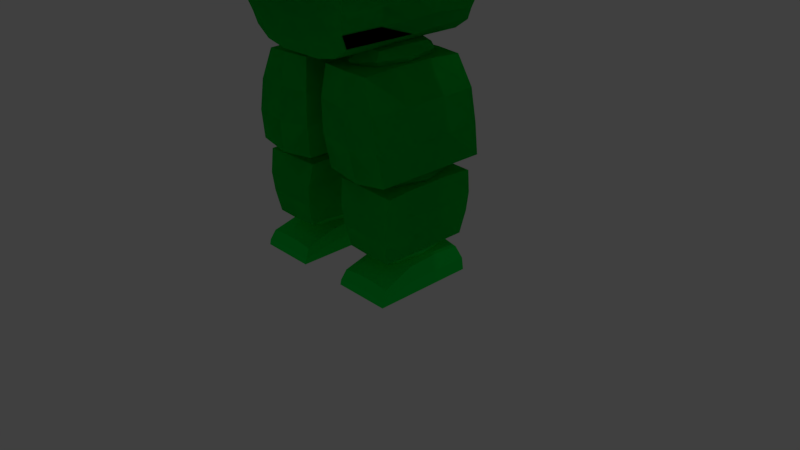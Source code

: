# Source: alien_copy.blend  (saved by Blender 2.79.0; exported with 4.5.12 LTS)
import bpy
from mathutils import Matrix  # noqa: F401  (used for matrix-valued properties, if any)

bpy.ops.wm.read_factory_settings(use_empty=True)
scene = bpy.context.scene
scene.name = 'Scene'

# ---- collections
col_collection_1 = bpy.data.collections.new('Collection 1'); scene.collection.children.link(col_collection_1)

# ---- materials (node trees are filled in below, after node groups)
mat_material = bpy.data.materials.new('Material')
mat_material.alpha_threshold = 0.0
mat_material.use_transparent_shadow = False
mat_material.diffuse_color = (1.0, 1.0, 1.0, 1.0)
mat_material.roughness = 0.5
mat_material.line_color = (0.0, 0.0, 0.0, 1.0)
mat_material_001 = bpy.data.materials.new('Material.001')
mat_material_001.alpha_threshold = 0.0
mat_material_001.use_transparent_shadow = False
mat_material_001.diffuse_color = (0.0, 0.0, 0.0, 1.0)
mat_material_001.roughness = 0.5
mat_material_001.line_color = (0.0, 0.0, 0.0, 1.0)
mat_material_002 = bpy.data.materials.new('Material.002')
mat_material_002.alpha_threshold = 0.0
mat_material_002.use_transparent_shadow = False
mat_material_002.diffuse_color = (1.0, 1.0, 1.0, 1.0)
mat_material_002.roughness = 0.5
mat_material_005 = bpy.data.materials.new('Material.005')
mat_material_005.alpha_threshold = 0.0
mat_material_005.use_transparent_shadow = False
mat_material_005.diffuse_color = (1.0, 1.0, 1.0, 1.0)
mat_material_005.roughness = 0.5
mat_material_005.line_color = (0.0, 0.0, 0.0, 1.0)
mat_material_004 = bpy.data.materials.new('Material.004')
mat_material_004.alpha_threshold = 0.0
mat_material_004.use_transparent_shadow = False
mat_material_004.diffuse_color = (0.0, 0.0, 0.0, 1.0)
mat_material_004.roughness = 0.5
mat_material_004.line_color = (0.0, 0.0, 0.0, 1.0)
mat_material_003 = bpy.data.materials.new('Material.003')
mat_material_003.alpha_threshold = 0.0
mat_material_003.use_transparent_shadow = False
mat_material_003.diffuse_color = (1.0, 0.0, 0.0, 1.0)
mat_material_003.specular_color = (1.0, 0.007278, 0.0)
mat_material_003.roughness = 0.5
mat_alien = bpy.data.materials.new('Alien')
mat_alien.alpha_threshold = 0.0
mat_alien.use_transparent_shadow = False
mat_alien.diffuse_color = (0.0, 0.8308, 0.07086, 1.0)
mat_alien.specular_color = (0.0, 1.0, 0.05712)
mat_alien.roughness = 0.5

# ---- material node trees

# ---- world
world_world = bpy.data.worlds.new('World'); scene.world = world_world
world_world.color = (0.05088, 0.05088, 0.05088)
world_world.use_sun_shadow = False
world_world.sun_shadow_jitter_overblur = 0.0
world_world.cycles.sampling_method = 'MANUAL'

# ---- cameras
cam_camera = bpy.data.cameras.new('Camera')
cam_camera.clip_end = 100.0
cam_camera.lens = 35.0
cam_camera.sensor_width = 32.0
cam_camera.sensor_height = 18.0
cam_camera.ortho_scale = 7.314
cam_camera.dof.focus_distance = 0.0
cam_camera.dof.aperture_fstop = 128.0

# ---- lights
light_lamp = bpy.data.lights.new('Lamp', 'POINT')
light_lamp.transmission_factor = 0.0
light_lamp.cutoff_distance = 30.0
light_lamp.energy = 100.0
light_lamp.shadow_buffer_clip_start = 1.001
light_lamp.shadow_soft_size = 0.1
light_lamp.shadow_maximum_resolution = 0.006
light_lamp.use_absolute_resolution = True

# ---- meshes
me_cube = bpy.data.meshes.new('Cube')
me_cube.from_pydata([(0.9739, -1.339, -2.166), (0.974, -0.71, -2.478), (1.983, -1.035, -0.4157), (0.0, -1.889, -2.368), (1.101, -0.6856, -2.52), (0.0, -1.983, 0.6977), (0.7317, -1.618, -2.267), (0.2962, -1.818, -2.331), (1.114, 1.222, -2.495), (1.625, -1.488, 0.1364), (0.9734, -1.674, 0.5505), (0.0, -1.89, -2.68), (0.9873, 0.5685, -2.453), (1.39, -1.192, -1.43), (1.706, -1.203, -0.6952), (0.7317, 1.122, -2.579), (0.3482, 0.3564, -2.643), (0.2963, -1.819, -2.643), (0.7317, -1.618, -2.579), (0.0, 0.328, -2.68), (0.0, -2.214, 1.034), (1.595, 1.816, 1.108), (1.664, -1.691, 0.5165), (1.023, -2.15, 0.8705), (0.9824, -1.582, -2.212), (0.9825, -1.582, -2.524), (0.8105, -1.815, -2.267), (0.7317, -1.618, -2.267), (0.9739, -1.339, -2.166), (0.0, -1.889, -2.368), (0.2962, -1.818, -2.331), (1.164, -1.568, -2.189), (0.0, -2.087, -2.68), (0.3751, -2.016, -2.643), (0.8106, -1.815, -2.579), (0.2963, -1.819, -2.643), (2.35, 0.5772, -0.06559), (1.085, -1.371, -2.189), (0.0, -1.89, -2.68), (2.106, -1.14, -0.803), (1.777, -1.082, -1.492), (2.029, 1.512, -0.8863), (2.002, -1.105, -0.1795), (2.202, 1.214, -0.7156), (1.311, -1.256, -2.258), (1.469, 1.672, -2.098), (0.0, -0.4261, 1.56), (0.0, -1.765, 1.42), (0.0, -1.765, 1.42), (1.825, -0.3184, 0.9598), (1.762, -1.4, 0.9748), (1.012, -1.643, 1.362), (1.012, -1.643, 1.362), (1.024, -2.267, 0.6933), (1.686, -1.281, 0.2666), (0.2963, -0.3686, -2.643), (0.2963, -1.094, -2.643), (0.7317, 0.4366, -2.579), (0.0, -2.348, 0.8464), (0.0, 0.7236, 1.399), (2.251, -0.8906, -0.1659), (2.309, -0.1532, -0.05083), (1.085, -1.371, -2.189), (2.106, -1.033, -0.4344), (1.605, -1.193, -1.431), (1.871, -1.197, -0.7069), (0.9904, 1.641, -2.299), (0.7317, -0.2483, -2.579), (0.4634, 1.62, -2.386), (0.3482, 1.081, -2.643), (0.0, 1.067, -2.68), (0.0, -0.4113, -2.68), (0.7317, -1.618, -2.579), (0.974, -1.339, -2.478), (1.085, -1.372, -2.502), (0.9873, 1.198, -2.453), (0.7317, -0.9332, -2.579), (0.974, -1.339, -2.478), (0.0, -1.15, -2.68), (0.974, -0.08086, -2.478), (1.298, 1.24, -2.273), (1.298, 0.611, -2.273), (1.298, -0.01808, -2.273), (1.298, -0.6472, -2.273), (2.295, -0.09944, -0.5857), (2.225, -0.9818, -0.5346), (1.921, 0.5182, -1.549), (1.899, -0.2141, -1.541), (1.831, -0.9152, -1.527), (2.131, -0.8954, -0.8092), (1.101, -0.05646, -2.52), (1.101, 0.5726, -2.52), (1.085, -1.372, -2.502), (1.177, -1.548, -2.476), (0.375, -2.015, -2.331), (0.0, -2.086, -2.368), (1.304, -1.268, -2.391), (1.304, -0.639, -2.391), (1.304, -0.009887, -2.391), (1.304, -1.268, -2.391), (1.304, 0.6192, -2.391), (1.304, 1.248, -2.391), (2.001, 1.804, 0.6207), (1.595, 1.816, 1.108), (2.032, 1.636, -0.351), (2.305, 1.183, -0.2167), (2.279, 0.5841, -0.6783), (2.216, -0.1387, -0.834), (1.298, 1.869, -2.273), (1.012, 0.6421, 1.281), (1.012, -0.3882, 1.449), (2.106, 1.869, -0.803), (2.268, 1.863, -0.585), (2.106, 1.869, -0.803), (1.777, 1.605, -1.628), (1.298, 1.869, -2.273), (2.268, 1.863, -0.585), (1.771, 2.102, -1.55), (1.835, 1.252, -1.631), (2.141, 1.265, -0.9388), (2.188, 0.5736, -0.9361), (2.052, 1.509, -0.921), (2.182, -0.9608, -0.2755), (1.39, -1.589, -1.43), (0.0, 1.707, 0.9908), (1.012, 1.539, 0.9135), (1.825, 0.5581, 0.8327), (1.825, 1.267, 0.5584), (0.0, 2.202, 0.5827), (1.012, 2.02, 0.5455), (1.725, 1.802, 0.1922), (0.0, 1.847, 0.1348), (0.0, 1.847, 0.1348), (0.0, 1.847, 0.1348), (0.0, 1.621, -2.441), (0.0, 2.202, 0.5827), (1.003, 1.637, -1.794), (1.567, 1.59, -0.2244), (0.0, 1.592, -1.965), (0.0, 1.837, 0.09459), (1.244, 1.657, -1.435), (1.443, 1.595, -0.9085), (1.805, 1.573, -0.7509), (0.0, 1.795, -1.321), (0.0, 1.923, -1.089), (0.0, 1.952, -0.4706), (0.2529, 1.67, -1.893), (0.8799, 1.673, 0.0001322), (0.438, 1.778, -1.328), (0.5669, 1.81, -0.7304), (0.8855, 1.78, -0.5712), (0.0, 1.895, -0.1286), (0.9739, -1.339, -2.166), (1.983, -1.153, -0.4157), (0.0, -2.082, -2.368), (0.0, -1.923, 0.6977), (0.7317, -1.618, -2.267), (0.2962, -1.818, -2.331), (1.625, -1.428, 0.1364), (0.9734, -1.971, 0.5505), (1.39, -1.589, -1.43), (1.706, -1.203, -0.6952), (0.0, -2.265, -0.02044), (0.0, -2.09, -1.194), (1.282, -1.54, -0.3609), (0.9904, -1.474, -1.314), (0.5105, -1.892, -0.1063), (0.2678, -1.734, -1.219), (0.9154, -1.044, -5.054), (0.9122, -1.198, -2.727), (0.9069, 1.027, -5.0), (0.9669, 1.112, -2.761), (-0.0243, 1.224, -5.09), (-0.0243, 1.224, -2.668), (-0.0243, -1.198, -5.09), (-0.0243, -1.198, -2.668), (1.327, 1.107, -3.008), (1.182, 1.123, -3.566), (1.065, 1.115, -4.147), (1.012, 1.083, -4.676), (1.302, -1.179, -3.058), (1.171, -1.262, -3.541), (1.052, -1.262, -4.122), (0.995, -1.195, -4.681), (-0.0243, -1.638, -3.144), (-0.0243, -1.62, -3.655), (-0.0243, -1.586, -4.279), (-0.0243, -1.503, -4.789), (-0.0243, 1.224, -3.152), (-0.0243, 1.224, -3.637), (-0.0243, 1.224, -4.121), (-0.0243, 1.224, -4.606), (0.5051, 1.165, -2.709), (0.475, -1.198, -5.09), (0.534, 1.18, -5.058), (0.475, -1.198, -2.668), (0.5087, -1.396, -4.713), (0.5087, -1.447, -4.245), (0.5087, -1.513, -3.594), (0.5087, -1.513, -3.109), (0.6486, 1.191, -4.613), (0.6557, 1.199, -4.06), (0.6557, 1.199, -3.575), (0.6557, 1.199, -3.091), (1.011, -0.3153, -5.034), (1.008, 0.3494, -5.021), (0.9122, 0.417, -2.727), (0.9122, -0.3904, -2.727), (-0.0243, 0.417, -2.668), (-0.0243, -0.3904, -2.668), (-0.0243, 0.417, -5.09), (-0.0243, -0.3904, -5.09), (1.105, 0.3754, -4.686), (1.099, -0.3775, -4.68), (1.159, 0.3907, -4.147), (1.155, -0.4036, -4.13), (1.277, 0.396, -3.566), (1.273, -0.4009, -3.549), (1.418, 0.4132, -3.033), (1.409, -0.3506, -3.041), (0.475, 0.417, -2.668), (0.475, -0.3904, -2.668), (0.475, 0.417, -5.09), (0.475, -0.3904, -5.09), (1.47, -0.5637, -3.66), (1.47, -0.5425, -3.276), (1.47, 0.2489, -3.676), (1.47, 0.2277, -3.284), (2.639, -0.5804, -3.658), (2.639, -0.5591, -3.276), (2.639, 0.2637, -3.673), (2.639, 0.2424, -3.283), (2.249, 0.3059, -3.768), (1.86, 0.3059, -3.768), (1.86, 0.2846, -3.188), (2.249, 0.2846, -3.188), (1.86, -0.6387, -3.753), (2.249, -0.6387, -3.753), (2.249, -0.6174, -3.18), (1.86, -0.6174, -3.18), (1.47, -0.6487, -3.474), (1.47, 0.3657, -3.474), (2.639, 0.3805, -3.474), (2.639, -0.6653, -3.474), (2.249, -0.7236, -3.474), (1.86, -0.7236, -3.474), (1.86, 0.4227, -3.474), (2.249, 0.4227, -3.474), (1.47, -0.02312, -3.778), (1.47, -0.2778, -3.778), (1.47, -0.2778, -3.174), (1.47, -0.02312, -3.174), (2.639, -0.2778, -3.775), (2.639, -0.02312, -3.775), (2.639, -0.02312, -3.174), (2.639, -0.2778, -3.174), (2.249, -0.02312, -3.078), (2.249, -0.2778, -3.078), (1.86, -0.02312, -3.078), (1.86, -0.2778, -3.078), (1.86, -0.02312, -3.87), (1.86, -0.2778, -3.87), (2.249, -0.02312, -3.87), (2.249, -0.2778, -3.87), (2.639, -0.02312, -3.474), (2.639, -0.2778, -3.474), (1.47, -0.2778, -3.474), (1.47, -0.02312, -3.474), (1.47, -0.5637, -3.66), (1.47, -0.5425, -3.276), (1.47, 0.2489, -3.676), (1.47, 0.2277, -3.284), (2.639, -0.5804, -3.658), (2.639, -0.5591, -3.276), (2.639, 0.2637, -3.673), (2.639, 0.2424, -3.283), (2.249, 0.3059, -3.768), (1.86, 0.3059, -3.768), (1.86, 0.2846, -3.188), (2.249, 0.2846, -3.188), (1.86, -0.6387, -3.753), (2.249, -0.6387, -3.753), (2.249, -0.6174, -3.18), (1.86, -0.6174, -3.18), (1.47, -0.6487, -3.474), (1.47, 0.3657, -3.474), (2.639, 0.3805, -3.474), (2.639, -0.6653, -3.474), (2.249, -0.7236, -3.474), (1.86, -0.7236, -3.474), (1.86, 0.4227, -3.474), (2.249, 0.4227, -3.474), (1.47, -0.02312, -3.778), (1.47, -0.2778, -3.778), (1.47, -0.2778, -3.174), (1.47, -0.02312, -3.174), (2.639, -0.2778, -3.775), (2.639, -0.02312, -3.775), (2.639, -0.02312, -3.174), (2.639, -0.2778, -3.174), (2.249, -0.02312, -3.078), (2.249, -0.2778, -3.078), (1.86, -0.02312, -3.078), (1.86, -0.2778, -3.078), (1.86, -0.02312, -3.87), (1.86, -0.2778, -3.87), (2.249, -0.02312, -3.87), (2.249, -0.2778, -3.87), (2.639, -0.02312, -3.474), (2.639, -0.2778, -3.474), (1.47, -0.2778, -3.474), (1.47, -0.02312, -3.474), (1.47, -0.5637, -3.66), (1.47, -0.5425, -3.276), (1.47, 0.2489, -3.676), (1.47, 0.2277, -3.284), (2.639, -0.5804, -3.658), (2.639, -0.5591, -3.276), (2.639, 0.2637, -3.673), (2.639, 0.2424, -3.283), (2.249, 0.3059, -3.768), (1.86, 0.3059, -3.768), (1.86, 0.2846, -3.188), (2.249, 0.2846, -3.188), (1.86, -0.6387, -3.753), (2.249, -0.6387, -3.753), (2.249, -0.6174, -3.18), (1.86, -0.6174, -3.18), (1.47, -0.6487, -3.474), (1.47, 0.3657, -3.474), (2.639, 0.3805, -3.474), (2.639, -0.6653, -3.474), (2.249, -0.7236, -3.474), (1.86, -0.7236, -3.474), (1.86, 0.4227, -3.474), (2.249, 0.4227, -3.474), (1.47, -0.02312, -3.778), (1.47, -0.2778, -3.778), (1.47, -0.2778, -3.174), (1.47, -0.02312, -3.174), (2.639, -0.2778, -3.775), (2.639, -0.02312, -3.775), (2.639, -0.02312, -3.174), (2.639, -0.2778, -3.174), (2.249, -0.02312, -3.078), (2.249, -0.2778, -3.078), (1.86, -0.02312, -3.078), (1.86, -0.2778, -3.078), (1.86, -0.02312, -3.87), (1.86, -0.2778, -3.87), (2.249, -0.02312, -3.87), (2.249, -0.2778, -3.87), (2.639, -0.02312, -3.474), (2.639, -0.2778, -3.474), (1.47, -0.2778, -3.474), (1.47, -0.02312, -3.474), (2.932, -0.5211, -3.641), (2.932, -0.5021, -3.297), (2.932, 0.207, -3.655), (2.932, 0.188, -3.304), (3.827, -0.536, -3.638), (3.827, -0.517, -3.296), (3.827, 0.2202, -3.653), (3.827, 0.2012, -3.303), (3.478, 0.2581, -3.738), (3.281, 0.2581, -3.738), (3.281, 0.239, -3.218), (3.478, 0.239, -3.218), (3.281, -0.5882, -3.724), (3.478, -0.5882, -3.724), (3.478, -0.5692, -3.21), (3.281, -0.5692, -3.21), (2.932, -0.5972, -3.474), (2.932, 0.3117, -3.474), (3.827, 0.3249, -3.474), (3.827, -0.6121, -3.474), (3.478, -0.6643, -3.474), (3.281, -0.6643, -3.474), (3.281, 0.3627, -3.474), (3.478, 0.3627, -3.474), (2.932, -0.03672, -3.746), (2.932, -0.2649, -3.746), (2.932, -0.2649, -3.205), (2.932, -0.03672, -3.205), (3.827, -0.2649, -3.744), (3.827, -0.03672, -3.744), (3.827, -0.03672, -3.205), (3.827, -0.2649, -3.205), (3.478, -0.03672, -3.119), (3.478, -0.2649, -3.119), (3.281, -0.03672, -3.119), (3.281, -0.2649, -3.119), (3.281, -0.03672, -3.829), (3.281, -0.2649, -3.829), (3.478, -0.03672, -3.829), (3.478, -0.2649, -3.829), (3.827, -0.03672, -3.474), (3.827, -0.2649, -3.474), (2.932, -0.2649, -3.474), (2.932, -0.03672, -3.474), (4.323, 0.05252, -3.253), (4.323, 0.05252, -3.666), (4.323, -0.361, -3.253), (4.323, -0.361, -3.666), (3.91, 0.05252, -3.253), (3.91, 0.05252, -3.666), (3.91, -0.361, -3.253), (3.91, -0.361, -3.666), (4.37, -0.1542, -3.206), (4.37, 0.09899, -3.46), (4.37, -0.1542, -3.713), (4.37, -0.4075, -3.46), (4.116, -0.4075, -3.206), (4.116, -0.4075, -3.713), (3.863, -0.4075, -3.46), (3.863, -0.1542, -3.206), (3.863, -0.1542, -3.713), (3.863, 0.09899, -3.46), (4.116, 0.09899, -3.206), (4.116, 0.09899, -3.713), (4.116, -0.1542, -3.818), (4.116, -0.1542, -3.101), (4.116, 0.2039, -3.46), (3.758, -0.1542, -3.46), (4.116, -0.5124, -3.46), (4.475, -0.1542, -3.46), (2.946, 0.005944, -3.307), (2.946, 0.005944, -3.627), (2.946, -0.3144, -3.307), (2.946, -0.3144, -3.627), (2.626, 0.005944, -3.307), (2.626, 0.005944, -3.627), (2.626, -0.3144, -3.307), (2.626, -0.3144, -3.627), (2.982, -0.1542, -3.271), (2.982, 0.04195, -3.467), (2.982, -0.1542, -3.663), (2.982, -0.3504, -3.467), (2.786, -0.3504, -3.271), (2.786, -0.3504, -3.663), (2.59, -0.3504, -3.467), (2.59, -0.1542, -3.271), (2.59, -0.1542, -3.663), (2.59, 0.04195, -3.467), (2.786, 0.04195, -3.271), (2.786, 0.04195, -3.663), (2.786, -0.1542, -3.744), (2.786, -0.1542, -3.189), (2.786, 0.1232, -3.467), (2.509, -0.1542, -3.467), (2.786, -0.4317, -3.467), (3.064, -0.1542, -3.467), (1.508, 0.0754, -3.244), (1.508, 0.0754, -3.704), (1.508, -0.3839, -3.244), (1.508, -0.3839, -3.704), (1.049, 0.0754, -3.244), (1.049, 0.0754, -3.704), (1.049, -0.3839, -3.244), (1.049, -0.3839, -3.704), (1.56, -0.1542, -3.193), (1.56, 0.127, -3.474), (1.56, -0.1542, -3.755), (1.56, -0.4355, -3.474), (1.279, -0.4355, -3.193), (1.279, -0.4355, -3.755), (0.9974, -0.4355, -3.474), (0.9974, -0.1542, -3.193), (0.9974, -0.1542, -3.755), (0.9974, 0.127, -3.474), (1.279, 0.127, -3.193), (1.279, 0.127, -3.755), (1.279, -0.1542, -3.872), (1.279, -0.1542, -3.076), (1.279, 0.2435, -3.474), (0.8809, -0.1542, -3.474), (1.279, -0.552, -3.474), (1.676, -0.1542, -3.474), (-0.0243, -0.9266, -5.843), (-0.0243, -1.101, -5.087), (-0.0243, 0.8773, -5.82), (-0.0243, 1.055, -5.087), (0.7708, -0.9266, -5.655), (0.9188, -1.101, -5.087), (0.7708, 0.8773, -5.632), (0.9188, 1.055, -5.087), (-0.0243, -0.9812, -5.687), (-0.0243, -1.048, -5.393), (-0.0243, 0.9934, -5.4), (-0.0243, 0.932, -5.699), (0.8505, 0.9934, -5.263), (0.7708, 0.932, -5.511), (0.8505, -1.048, -5.257), (0.7708, -0.9812, -5.5), (0.5833, 0.8773, -5.763), (0.3105, 0.8773, -5.82), (0.3105, 1.055, -5.087), (0.589, 1.055, -5.087), (0.3105, -0.9266, -5.843), (0.5833, -0.9266, -5.786), (0.589, -1.101, -5.087), (0.3105, -1.101, -5.087), (0.5833, -0.9812, -5.63), (0.3105, -0.9812, -5.687), (0.5833, -1.048, -5.336), (0.3105, -1.048, -5.393), (0.3105, 0.932, -5.699), (0.5833, 0.932, -5.642), (0.3105, 0.9934, -5.4), (0.5833, 0.9934, -5.343), (-0.0243, 0.3441, -5.82), (-0.0243, 0.0169, -5.843), (-0.0243, -0.3934, -5.843), (-0.0243, -0.5448, -5.087), (-0.0243, -0.01155, -5.087), (-0.0243, 0.5217, -5.087), (0.7708, -0.3934, -5.655), (0.7708, 0.0169, -5.655), (0.7708, 0.3441, -5.632), (0.9188, 0.5217, -5.087), (0.9188, -0.01155, -5.087), (0.9188, -0.5448, -5.087), (0.7755, 0.3855, -5.477), (0.7717, 0.003233, -5.5), (0.7708, -0.448, -5.5), (0.8505, 0.4602, -5.263), (0.8505, -0.01041, -5.263), (0.8505, -0.4822, -5.257), (-0.0243, -0.448, -5.687), (-0.0243, -0.03772, -5.687), (-0.0243, 0.3988, -5.699), (-0.0243, -0.4822, -5.393), (-0.0243, -0.01041, -5.4), (-0.0243, 0.4602, -5.4), (0.589, 0.5217, -5.087), (0.589, -0.01155, -5.087), (0.589, -0.5448, -5.087), (0.3105, 0.5217, -5.087), (0.3105, -0.01155, -5.087), (0.3105, -0.5448, -5.087), (0.3105, 0.3441, -5.82), (0.3105, 0.0169, -5.843), (0.3105, -0.3934, -5.843), (0.5833, 0.3441, -5.763), (0.5833, 0.0169, -5.786), (0.5833, -0.3934, -5.786), (0.1928, -0.7171, -7.176), (0.1708, -0.7274, -5.953), (0.1928, 0.7714, -7.176), (0.1577, 0.6882, -5.961), (1.09, -0.7234, -7.162), (0.8274, -0.7337, -5.975), (1.09, 0.7714, -7.162), (0.8144, 0.6882, -5.983), (0.6727, 0.7714, -7.22), (0.5036, 0.6882, -5.961), (0.6727, -0.7569, -7.22), (0.5166, -0.7672, -5.953), (0.1487, -0.7805, -6.757), (0.1316, -0.7784, -6.342), (0.1316, 0.773, -6.342), (0.1487, 0.7709, -6.757), (0.9622, 0.7714, -6.364), (1.044, 0.7714, -6.77), (0.9622, -0.7862, -6.364), (1.044, -0.7862, -6.77), (0.56, -0.8197, -6.364), (0.6163, -0.8197, -6.792), (0.5338, 0.773, -6.342), (0.6163, 0.7714, -6.792), (0.1928, 0.241, -7.176), (0.1928, -0.2893, -7.176), (0.1577, -0.2893, -5.935), (0.1577, 0.241, -5.935), (1.09, -0.2893, -7.162), (1.09, 0.241, -7.162), (0.8144, 0.241, -5.957), (0.8144, -0.2893, -5.957), (0.5036, 0.241, -5.935), (0.5036, -0.2893, -5.935), (0.6727, 0.241, -7.22), (0.6727, -0.2893, -7.22), (1.121, 0.242, -6.751), (1.121, -0.2884, -6.751), (1.039, 0.242, -6.345), (1.039, -0.2884, -6.345), (0.1487, -0.2899, -6.757), (0.1487, 0.2405, -6.757), (0.1316, -0.2877, -6.342), (0.1316, 0.2427, -6.342), (0.2909, -0.4016, -5.977), (0.2909, -0.4016, -5.788), (0.2909, 0.3181, -5.977), (0.2909, 0.3181, -5.788), (0.6795, -0.4016, -5.977), (0.6795, -0.4016, -5.788), (0.6795, 0.3181, -5.977), (0.6795, 0.3181, -5.788), (0.2473, -0.04174, -5.998), (0.2473, -0.4824, -5.882), (0.2473, -0.04174, -5.766), (0.2473, 0.399, -5.882), (0.4852, 0.399, -5.998), (0.4852, 0.399, -5.766), (0.7232, 0.399, -5.882), (0.7232, -0.04174, -5.998), (0.7232, -0.04174, -5.766), (0.7232, -0.4824, -5.882), (0.4852, -0.4824, -5.998), (0.4852, -0.4824, -5.766), (0.4852, -0.04174, -5.718), (0.4852, -0.04174, -6.046), (0.4852, -0.665, -5.882), (0.8217, -0.04174, -5.882), (0.4852, 0.5815, -5.882), (0.1487, -0.04174, -5.882), (0.1928, -0.7171, -7.176), (0.1708, -0.7274, -5.953), (0.1928, 0.7714, -7.176), (0.1577, 0.6882, -5.961), (1.09, -0.7234, -7.162), (0.8274, -0.7337, -5.975), (1.09, 0.7714, -7.162), (0.8144, 0.6882, -5.983), (0.6727, 0.7714, -7.22), (0.5036, 0.6882, -5.961), (0.6727, -0.7569, -7.22), (0.5166, -0.7672, -5.953), (0.1487, -0.7805, -6.757), (0.1316, -0.7784, -6.342), (0.1316, 0.773, -6.342), (0.1487, 0.7709, -6.757), (0.9622, 0.7714, -6.364), (1.044, 0.7714, -6.77), (0.9622, -0.7862, -6.364), (1.044, -0.7862, -6.77), (0.56, -0.8197, -6.364), (0.6163, -0.8197, -6.792), (0.5338, 0.773, -6.342), (0.6163, 0.7714, -6.792), (0.1928, 0.241, -7.176), (0.1928, -0.2893, -7.176), (0.1577, -0.2893, -5.935), (0.1577, 0.241, -5.935), (1.09, -0.2893, -7.162), (1.09, 0.241, -7.162), (0.8144, 0.241, -5.957), (0.8144, -0.2893, -5.957), (0.5036, 0.241, -5.935), (0.5036, -0.2893, -5.935), (0.6727, 0.241, -7.22), (0.6727, -0.2893, -7.22), (1.121, 0.242, -6.751), (1.121, -0.2884, -6.751), (1.039, 0.242, -6.345), (1.039, -0.2884, -6.345), (0.1487, -0.2899, -6.757), (0.1487, 0.2405, -6.757), (0.1316, -0.2877, -6.342), (0.1316, 0.2427, -6.342), (0.3714, -0.6016, -8.156), (0.2699, -0.6302, -7.304), (0.3714, 0.5937, -8.156), (0.2568, 0.6474, -7.312), (1.01, -0.6016, -8.168), (1.085, -0.6302, -7.325), (1.01, 0.5937, -8.168), (1.072, 0.6474, -7.333), (0.7096, 0.5937, -8.175), (0.6654, 0.6474, -7.319), (0.7096, -0.6016, -8.175), (0.6784, -0.6302, -7.311), (0.3385, -0.665, -7.87), (0.3023, -0.6811, -7.609), (0.3023, 0.6821, -7.609), (0.3385, 0.6716, -7.87), (1.063, 0.6805, -7.628), (1.035, 0.6721, -7.877), (1.063, -0.6828, -7.628), (1.035, -0.6645, -7.877), (0.6873, -0.6828, -7.628), (0.6911, -0.6645, -7.879), (0.6846, 0.682, -7.614), (0.6911, 0.6721, -7.879), (0.3714, 0.241, -8.156), (0.3714, -0.2893, -8.156), (0.2568, -0.2893, -7.287), (0.2568, 0.241, -7.287), (1.01, -0.2893, -8.168), (1.01, 0.241, -8.168), (1.072, 0.241, -7.307), (1.072, -0.2893, -7.307), (0.6654, 0.241, -7.293), (0.6654, -0.2893, -7.293), (0.7096, 0.241, -8.175), (0.7096, -0.2893, -8.175), (1.075, 0.241, -7.877), (1.075, -0.2893, -7.877), (1.103, 0.241, -7.628), (1.103, -0.2893, -7.628), (0.3007, -0.2899, -7.87), (0.3007, 0.2405, -7.87), (0.2644, -0.2877, -7.609), (0.2644, 0.2427, -7.609), (0.4497, -0.3262, -7.354), (0.4497, -0.3262, -7.168), (0.4497, 0.3262, -7.354), (0.4497, 0.3262, -7.168), (0.887, -0.3262, -7.354), (0.887, -0.3262, -7.168), (0.887, 0.3262, -7.354), (0.887, 0.3262, -7.168), (0.4005, -5.96e-08, -7.375), (0.4005, -0.3995, -7.261), (0.4005, -5.96e-08, -7.147), (0.4005, 0.3995, -7.261), (0.6684, 0.3995, -7.375), (0.6684, 0.3995, -7.147), (0.9362, 0.3995, -7.261), (0.9362, -5.96e-08, -7.375), (0.9362, -5.96e-08, -7.147), (0.9362, -0.3995, -7.261), (0.6684, -0.3995, -7.375), (0.6684, -0.3995, -7.147), (0.6684, -2.98e-08, -7.1), (0.6684, -2.98e-08, -7.423), (0.6684, -0.565, -7.261), (1.047, -2.98e-08, -7.261), (0.6684, 0.565, -7.261), (0.2896, -1.49e-08, -7.261), (0.5341, -0.3298, -8.303), (0.5341, -0.3298, -8.117), (0.5341, 0.3226, -8.303), (0.5341, 0.3226, -8.117), (0.8765, -0.3298, -8.303), (0.8765, -0.3298, -8.117), (0.8765, 0.3226, -8.303), (0.8765, 0.3226, -8.117), (0.4956, -0.003635, -8.324), (0.4956, -0.4031, -8.21), (0.4956, -0.003635, -8.096), (0.4956, 0.3959, -8.21), (0.7053, 0.3959, -8.324), (0.7053, 0.3959, -8.096), (0.915, 0.3959, -8.21), (0.915, -0.003635, -8.324), (0.915, -0.003635, -8.096), (0.915, -0.4031, -8.21), (0.7053, -0.4031, -8.324), (0.7053, -0.4031, -8.096), (0.7053, -0.003635, -8.049), (0.7053, -0.003635, -8.372), (0.7053, -0.5686, -8.21), (1.002, -0.003635, -8.21), (0.7053, 0.5614, -8.21), (0.4088, -0.003635, -8.21), (0.9739, -1.339, -2.166), (0.974, -0.71, -2.478), (1.983, -1.153, -0.4157), (0.0, -1.889, -2.368), (1.101, -0.6856, -2.52), (0.0, -2.101, 0.6977), (0.7317, -1.618, -2.267), (0.2962, -1.818, -2.331), (1.114, 1.222, -2.495), (1.625, -1.428, 0.1364), (0.9734, -1.971, 0.5505), (0.0, -1.89, -2.68), (0.9873, 0.5685, -2.453), (1.39, -1.589, -1.43), (1.706, -1.203, -0.6952), (0.7317, 1.122, -2.579), (0.3482, 0.3564, -2.643), (0.2963, -1.819, -2.643), (0.7317, -1.618, -2.579), (0.0, 0.328, -2.68), (0.0, -2.154, 1.034), (1.595, 1.816, 1.108), (1.664, -1.631, 0.5165), (1.023, -2.09, 0.8705), (0.9824, -1.582, -2.212), (0.9825, -1.582, -2.524), (0.8105, -1.815, -2.267), (0.7317, -1.618, -2.267), (0.9739, -1.339, -2.166), (0.0, -1.889, -2.368), (0.2962, -1.818, -2.331), (1.164, -1.568, -2.189), (0.0, -2.087, -2.68), (0.3751, -2.016, -2.643), (0.8106, -1.815, -2.579), (0.2963, -1.819, -2.643), (2.35, 0.5772, -0.06559), (1.085, -1.371, -2.189), (0.0, -1.89, -2.68), (2.106, -1.14, -0.803), (1.777, -1.479, -1.492), (2.029, 1.512, -0.8863), (2.002, -1.105, -0.1795), (2.202, 1.214, -0.7156), (1.311, -1.256, -2.258), (1.469, 1.672, -2.098), (0.0, -0.4261, 1.56), (0.0, -1.765, 1.42), (0.0, -1.765, 1.42), (1.825, -0.3184, 0.9598), (1.762, -1.4, 0.9748), (1.012, -1.643, 1.362), (1.012, -1.643, 1.362), (1.024, -2.207, 0.6933), (1.686, -1.221, 0.2666), (0.2963, -0.3686, -2.643), (0.2963, -1.094, -2.643), (0.7317, 0.4366, -2.579), (0.0, -2.288, 0.8464), (0.0, 0.7236, 1.399), (2.251, -0.8906, -0.1659), (2.309, -0.1532, -0.05083), (1.085, -1.371, -2.189), (2.106, -1.151, -0.4344), (1.605, -1.59, -1.431), (1.871, -1.197, -0.7069), (0.9904, 1.641, -2.299), (0.7317, -0.2483, -2.579), (0.4634, 1.62, -2.386), (0.3482, 1.081, -2.643), (0.0, 1.067, -2.68), (0.0, -0.4113, -2.68), (0.7317, -1.618, -2.579), (0.974, -1.339, -2.478), (1.085, -1.372, -2.502), (0.9873, 1.198, -2.453), (0.7317, -0.9332, -2.579), (0.974, -1.339, -2.478), (0.0, -1.15, -2.68), (0.974, -0.08086, -2.478), (1.298, 1.24, -2.273), (1.298, 0.611, -2.273), (1.298, -0.01808, -2.273), (1.298, -0.6472, -2.273), (2.295, -0.09944, -0.5857), (2.225, -0.9818, -0.5346), (1.921, 0.5182, -1.549), (1.899, -0.2141, -1.541), (1.831, -0.9152, -1.527), (2.131, -0.8954, -0.8092), (1.101, -0.05646, -2.52), (1.101, 0.5726, -2.52), (1.085, -1.372, -2.502), (1.177, -1.548, -2.476), (0.375, -2.015, -2.331), (0.0, -2.086, -2.368), (1.304, -1.268, -2.391), (1.304, -0.639, -2.391), (1.304, -0.009887, -2.391), (1.304, -1.268, -2.391), (1.304, 0.6192, -2.391), (1.304, 1.248, -2.391), (2.001, 1.804, 0.6207), (1.595, 1.816, 1.108), (2.032, 1.636, -0.351), (2.305, 1.183, -0.2167), (2.279, 0.5841, -0.6783), (2.216, -0.1387, -0.834), (1.298, 1.869, -2.273), (1.012, 0.6421, 1.281), (1.012, -0.3882, 1.449), (2.106, 1.869, -0.803), (2.268, 1.863, -0.585), (2.106, 1.869, -0.803), (1.777, 1.605, -1.628), (1.298, 1.869, -2.273), (2.268, 1.863, -0.585), (1.771, 2.102, -1.55), (1.835, 1.252, -1.631), (2.141, 1.265, -0.9388), (2.188, 0.5736, -0.9361), (2.052, 1.509, -0.921), (2.182, -1.079, -0.2755), (1.39, -1.589, -1.43), (0.0, 1.707, 0.9908), (1.012, 1.539, 0.9135), (1.825, 0.5581, 0.8327), (1.825, 1.267, 0.5584), (0.0, 2.202, 0.5827), (1.012, 2.02, 0.5455), (1.725, 1.802, 0.1922), (0.0, 1.847, 0.1348), (0.0, 1.847, 0.1348), (0.0, 1.847, 0.1348), (0.0, 1.621, -2.441), (0.0, 2.202, 0.5827), (1.003, 1.637, -1.794), (1.567, 1.59, -0.2244), (0.0, 1.592, -1.965), (0.0, 1.837, 0.09459), (1.244, 1.657, -1.435), (1.443, 1.595, -0.9085), (1.805, 1.573, -0.7509), (0.0, 1.795, -1.321), (0.0, 1.923, -1.089), (0.0, 1.952, -0.4706), (0.2529, 1.67, -1.893), (0.8799, 1.673, 0.0001322), (0.438, 1.778, -1.328), (0.5669, 1.81, -0.7304), (0.8855, 1.78, -0.5712), (0.0, 1.895, -0.1286), (0.9739, -1.339, -2.166), (1.983, -1.153, -0.4157), (0.0, -2.082, -2.368), (0.0, -2.133, 0.6977), (0.7317, -1.618, -2.267), (0.7741, -1.716, -2.331), (1.625, -1.428, 0.1364), (0.8668, -2.018, 0.6352), (1.39, -1.589, -1.43), (1.706, -1.203, -0.6952), (0.0, -2.265, -0.02044), (0.0, -2.09, -1.194), (1.505, -1.617, -0.1568), (0.9904, -1.817, -1.314), (0.8821, -2.119, 0.04231), (0.7884, -1.941, -1.219), (0.9154, -1.044, -5.054), (0.9122, -1.198, -2.727), (0.9069, 1.027, -5.0), (0.9669, 1.112, -2.761), (-0.0243, 1.224, -5.09), (-0.0243, 1.224, -2.668), (-0.0243, -1.198, -5.09), (-0.0243, -1.198, -2.668), (1.327, 1.107, -3.008), (1.182, 1.123, -3.566), (1.065, 1.115, -4.147), (1.012, 1.083, -4.676), (1.302, -1.179, -3.058), (1.171, -1.262, -3.541), (1.052, -1.262, -4.122), (0.995, -1.195, -4.681), (-0.0243, -1.638, -3.144), (-0.0243, -1.62, -3.655), (-0.0243, -1.586, -4.279), (-0.0243, -1.503, -4.789), (-0.0243, 1.224, -3.152), (-0.0243, 1.224, -3.637), (-0.0243, 1.224, -4.121), (-0.0243, 1.224, -4.606), (0.5051, 1.165, -2.709), (0.475, -1.198, -5.09), (0.534, 1.18, -5.058), (0.475, -1.198, -2.668), (0.5087, -1.396, -4.713), (0.5087, -1.447, -4.245), (0.5087, -1.513, -3.594), (0.5087, -1.513, -3.109), (0.6486, 1.191, -4.613), (0.6557, 1.199, -4.06), (0.6557, 1.199, -3.575), (0.6557, 1.199, -3.091), (1.011, -0.3153, -5.034), (1.008, 0.3494, -5.021), (0.9122, 0.417, -2.727), (0.9122, -0.3904, -2.727), (-0.0243, 0.417, -2.668), (-0.0243, -0.3904, -2.668), (-0.0243, 0.417, -5.09), (-0.0243, -0.3904, -5.09), (1.105, 0.3754, -4.686), (1.099, -0.3775, -4.68), (1.159, 0.3907, -4.147), (1.155, -0.4036, -4.13), (1.277, 0.396, -3.566), (1.273, -0.4009, -3.549), (1.418, 0.4132, -3.033), (1.409, -0.3506, -3.041), (0.475, 0.417, -2.668), (0.475, -0.3904, -2.668), (0.475, 0.417, -5.09), (0.475, -0.3904, -5.09), (1.47, -0.5637, -3.66), (1.47, -0.5425, -3.276), (1.47, 0.2489, -3.676), (1.47, 0.2277, -3.284), (2.639, -0.5804, -3.658), (2.639, -0.5591, -3.276), (2.639, 0.2637, -3.673), (2.639, 0.2424, -3.283), (2.249, 0.3059, -3.768), (1.86, 0.3059, -3.768), (1.86, 0.2846, -3.188), (2.249, 0.2846, -3.188), (1.86, -0.6387, -3.753), (2.249, -0.6387, -3.753), (2.249, -0.6174, -3.18), (1.86, -0.6174, -3.18), (1.47, -0.6487, -3.474), (1.47, 0.3657, -3.474), (2.639, 0.3805, -3.474), (2.639, -0.6653, -3.474), (2.249, -0.7236, -3.474), (1.86, -0.7236, -3.474), (1.86, 0.4227, -3.474), (2.249, 0.4227, -3.474), (1.47, -0.02312, -3.778), (1.47, -0.2778, -3.778), (1.47, -0.2778, -3.174), (1.47, -0.02312, -3.174), (2.639, -0.2778, -3.775), (2.639, -0.02312, -3.775), (2.639, -0.02312, -3.174), (2.639, -0.2778, -3.174), (2.249, -0.02312, -3.078), (2.249, -0.2778, -3.078), (1.86, -0.02312, -3.078), (1.86, -0.2778, -3.078), (1.86, -0.02312, -3.87), (1.86, -0.2778, -3.87), (2.249, -0.02312, -3.87), (2.249, -0.2778, -3.87), (2.639, -0.02312, -3.474), (2.639, -0.2778, -3.474), (1.47, -0.2778, -3.474), (1.47, -0.02312, -3.474), (1.47, -0.5637, -3.66), (1.47, -0.5425, -3.276), (1.47, 0.2489, -3.676), (1.47, 0.2277, -3.284), (2.639, -0.5804, -3.658), (2.639, -0.5591, -3.276), (2.639, 0.2637, -3.673), (2.639, 0.2424, -3.283), (2.249, 0.3059, -3.768), (1.86, 0.3059, -3.768), (1.86, 0.2846, -3.188), (2.249, 0.2846, -3.188), (1.86, -0.6387, -3.753), (2.249, -0.6387, -3.753), (2.249, -0.6174, -3.18), (1.86, -0.6174, -3.18), (1.47, -0.6487, -3.474), (1.47, 0.3657, -3.474), (2.639, 0.3805, -3.474), (2.639, -0.6653, -3.474), (2.249, -0.7236, -3.474), (1.86, -0.7236, -3.474), (1.86, 0.4227, -3.474), (2.249, 0.4227, -3.474), (1.47, -0.02312, -3.778), (1.47, -0.2778, -3.778), (1.47, -0.2778, -3.174), (1.47, -0.02312, -3.174), (2.639, -0.2778, -3.775), (2.639, -0.02312, -3.775), (2.639, -0.02312, -3.174), (2.639, -0.2778, -3.174), (2.249, -0.02312, -3.078), (2.249, -0.2778, -3.078), (1.86, -0.02312, -3.078), (1.86, -0.2778, -3.078), (1.86, -0.02312, -3.87), (1.86, -0.2778, -3.87), (2.249, -0.02312, -3.87), (2.249, -0.2778, -3.87), (2.639, -0.02312, -3.474), (2.639, -0.2778, -3.474), (1.47, -0.2778, -3.474), (1.47, -0.02312, -3.474), (1.47, -0.5637, -3.66), (1.47, -0.5425, -3.276), (1.47, 0.2489, -3.676), (1.47, 0.2277, -3.284), (2.639, -0.5804, -3.658), (2.639, -0.5591, -3.276), (2.639, 0.2637, -3.673), (2.639, 0.2424, -3.283), (2.249, 0.3059, -3.768), (1.86, 0.3059, -3.768), (1.86, 0.2846, -3.188), (2.249, 0.2846, -3.188), (1.86, -0.6387, -3.753), (2.249, -0.6387, -3.753), (2.249, -0.6174, -3.18), (1.86, -0.6174, -3.18), (1.47, -0.6487, -3.474), (1.47, 0.3657, -3.474), (2.639, 0.3805, -3.474), (2.639, -0.6653, -3.474), (2.249, -0.7236, -3.474), (1.86, -0.7236, -3.474), (1.86, 0.4227, -3.474), (2.249, 0.4227, -3.474), (1.47, -0.02312, -3.778), (1.47, -0.2778, -3.778), (1.47, -0.2778, -3.174), (1.47, -0.02312, -3.174), (2.639, -0.2778, -3.775), (2.639, -0.02312, -3.775), (2.639, -0.02312, -3.174), (2.639, -0.2778, -3.174), (2.249, -0.02312, -3.078), (2.249, -0.2778, -3.078), (1.86, -0.02312, -3.078), (1.86, -0.2778, -3.078), (1.86, -0.02312, -3.87), (1.86, -0.2778, -3.87), (2.249, -0.02312, -3.87), (2.249, -0.2778, -3.87), (2.639, -0.02312, -3.474), (2.639, -0.2778, -3.474), (1.47, -0.2778, -3.474), (1.47, -0.02312, -3.474), (2.932, -0.5211, -3.641), (2.932, -0.5021, -3.297), (2.932, 0.207, -3.655), (2.932, 0.188, -3.304), (3.827, -0.536, -3.638), (3.827, -0.517, -3.296), (3.827, 0.2202, -3.653), (3.827, 0.2012, -3.303), (3.478, 0.2581, -3.738), (3.281, 0.2581, -3.738), (3.281, 0.239, -3.218), (3.478, 0.239, -3.218), (3.281, -0.5882, -3.724), (3.478, -0.5882, -3.724), (3.478, -0.5692, -3.21), (3.281, -0.5692, -3.21), (2.932, -0.5972, -3.474), (2.932, 0.3117, -3.474), (3.827, 0.3249, -3.474), (3.827, -0.6121, -3.474), (3.478, -0.6643, -3.474), (3.281, -0.6643, -3.474), (3.281, 0.3627, -3.474), (3.478, 0.3627, -3.474), (2.932, -0.03672, -3.746), (2.932, -0.2649, -3.746), (2.932, -0.2649, -3.205), (2.932, -0.03672, -3.205), (3.827, -0.2649, -3.744), (3.827, -0.03672, -3.744), (3.827, -0.03672, -3.205), (3.827, -0.2649, -3.205), (3.478, -0.03672, -3.119), (3.478, -0.2649, -3.119), (3.281, -0.03672, -3.119), (3.281, -0.2649, -3.119), (3.281, -0.03672, -3.829), (3.281, -0.2649, -3.829), (3.478, -0.03672, -3.829), (3.478, -0.2649, -3.829), (3.827, -0.03672, -3.474), (3.827, -0.2649, -3.474), (2.932, -0.2649, -3.474), (2.932, -0.03672, -3.474), (4.323, 0.05252, -3.253), (4.323, 0.05252, -3.666), (4.323, -0.361, -3.253), (4.323, -0.361, -3.666), (3.91, 0.05252, -3.253), (3.91, 0.05252, -3.666), (3.91, -0.361, -3.253), (3.91, -0.361, -3.666), (4.37, -0.1542, -3.206), (4.37, 0.09899, -3.46), (4.37, -0.1542, -3.713), (4.37, -0.4075, -3.46), (4.116, -0.4075, -3.206), (4.116, -0.4075, -3.713), (3.863, -0.4075, -3.46), (3.863, -0.1542, -3.206), (3.863, -0.1542, -3.713), (3.863, 0.09899, -3.46), (4.116, 0.09899, -3.206), (4.116, 0.09899, -3.713), (4.116, -0.1542, -3.818), (4.116, -0.1542, -3.101), (4.116, 0.2039, -3.46), (3.758, -0.1542, -3.46), (4.116, -0.5124, -3.46), (4.475, -0.1542, -3.46), (2.946, 0.005944, -3.307), (2.946, 0.005944, -3.627), (2.946, -0.3144, -3.307), (2.946, -0.3144, -3.627), (2.626, 0.005944, -3.307), (2.626, 0.005944, -3.627), (2.626, -0.3144, -3.307), (2.626, -0.3144, -3.627), (2.982, -0.1542, -3.271), (2.982, 0.04195, -3.467), (2.982, -0.1542, -3.663), (2.982, -0.3504, -3.467), (2.786, -0.3504, -3.271), (2.786, -0.3504, -3.663), (2.59, -0.3504, -3.467), (2.59, -0.1542, -3.271), (2.59, -0.1542, -3.663), (2.59, 0.04195, -3.467), (2.786, 0.04195, -3.271), (2.786, 0.04195, -3.663), (2.786, -0.1542, -3.744), (2.786, -0.1542, -3.189), (2.786, 0.1232, -3.467), (2.509, -0.1542, -3.467), (2.786, -0.4317, -3.467), (3.064, -0.1542, -3.467), (1.508, 0.0754, -3.244), (1.508, 0.0754, -3.704), (1.508, -0.3839, -3.244), (1.508, -0.3839, -3.704), (1.049, 0.0754, -3.244), (1.049, 0.0754, -3.704), (1.049, -0.3839, -3.244), (1.049, -0.3839, -3.704), (1.56, -0.1542, -3.193), (1.56, 0.127, -3.474), (1.56, -0.1542, -3.755), (1.56, -0.4355, -3.474), (1.279, -0.4355, -3.193), (1.279, -0.4355, -3.755), (0.9974, -0.4355, -3.474), (0.9974, -0.1542, -3.193), (0.9974, -0.1542, -3.755), (0.9974, 0.127, -3.474), (1.279, 0.127, -3.193), (1.279, 0.127, -3.755), (1.279, -0.1542, -3.872), (1.279, -0.1542, -3.076), (1.279, 0.2435, -3.474), (0.8809, -0.1542, -3.474), (1.279, -0.552, -3.474), (1.676, -0.1542, -3.474), (-0.0243, -0.9266, -5.843), (-0.0243, -1.101, -5.087), (-0.0243, 0.8773, -5.82), (-0.0243, 1.055, -5.087), (0.7708, -0.9266, -5.655), (0.9188, -1.101, -5.087), (0.7708, 0.8773, -5.632), (0.9188, 1.055, -5.087), (-0.0243, -0.9812, -5.687), (-0.0243, -1.048, -5.393), (-0.0243, 0.9934, -5.4), (-0.0243, 0.932, -5.699), (0.8505, 0.9934, -5.263), (0.7708, 0.932, -5.511), (0.8505, -1.048, -5.257), (0.7708, -0.9812, -5.5), (0.5833, 0.8773, -5.763), (0.3105, 0.8773, -5.82), (0.3105, 1.055, -5.087), (0.589, 1.055, -5.087), (0.3105, -0.9266, -5.843), (0.5833, -0.9266, -5.786), (0.589, -1.101, -5.087), (0.3105, -1.101, -5.087), (0.5833, -0.9812, -5.63), (0.3105, -0.9812, -5.687), (0.5833, -1.048, -5.336), (0.3105, -1.048, -5.393), (0.3105, 0.932, -5.699), (0.5833, 0.932, -5.642), (0.3105, 0.9934, -5.4), (0.5833, 0.9934, -5.343), (-0.0243, 0.3441, -5.82), (-0.0243, 0.0169, -5.843), (-0.0243, -0.3934, -5.843), (-0.0243, -0.5448, -5.087), (-0.0243, -0.01155, -5.087), (-0.0243, 0.5217, -5.087), (0.7708, -0.3934, -5.655), (0.7708, 0.0169, -5.655), (0.7708, 0.3441, -5.632), (0.9188, 0.5217, -5.087), (0.9188, -0.01155, -5.087), (0.9188, -0.5448, -5.087), (0.7755, 0.3855, -5.477), (0.7717, 0.003233, -5.5), (0.7708, -0.448, -5.5), (0.8505, 0.4602, -5.263), (0.8505, -0.01041, -5.263), (0.8505, -0.4822, -5.257), (-0.0243, -0.448, -5.687), (-0.0243, -0.03772, -5.687), (-0.0243, 0.3988, -5.699), (-0.0243, -0.4822, -5.393), (-0.0243, -0.01041, -5.4), (-0.0243, 0.4602, -5.4), (0.589, 0.5217, -5.087), (0.589, -0.01155, -5.087), (0.589, -0.5448, -5.087), (0.3105, 0.5217, -5.087), (0.3105, -0.01155, -5.087), (0.3105, -0.5448, -5.087), (0.3105, 0.3441, -5.82), (0.3105, 0.0169, -5.843), (0.3105, -0.3934, -5.843), (0.5833, 0.3441, -5.763), (0.5833, 0.0169, -5.786), (0.5833, -0.3934, -5.786), (0.1928, -0.7171, -7.176), (0.1708, -0.7274, -5.953), (0.1928, 0.7714, -7.176), (0.1577, 0.6882, -5.961), (1.09, -0.7234, -7.162), (0.8274, -0.7337, -5.975), (1.09, 0.7714, -7.162), (0.8144, 0.6882, -5.983), (0.6727, 0.7714, -7.22), (0.5036, 0.6882, -5.961), (0.6727, -0.7569, -7.22), (0.5166, -0.7672, -5.953), (0.1487, -0.7805, -6.757), (0.1316, -0.7784, -6.342), (0.1316, 0.773, -6.342), (0.1487, 0.7709, -6.757), (0.9622, 0.7714, -6.364), (1.044, 0.7714, -6.77), (0.9622, -0.7862, -6.364), (1.044, -0.7862, -6.77), (0.56, -0.8197, -6.364), (0.6163, -0.8197, -6.792), (0.5338, 0.773, -6.342), (0.6163, 0.7714, -6.792), (0.1928, 0.241, -7.176), (0.1928, -0.2893, -7.176), (0.1577, -0.2893, -5.935), (0.1577, 0.241, -5.935), (1.09, -0.2893, -7.162), (1.09, 0.241, -7.162), (0.8144, 0.241, -5.957), (0.8144, -0.2893, -5.957), (0.5036, 0.241, -5.935), (0.5036, -0.2893, -5.935), (0.6727, 0.241, -7.22), (0.6727, -0.2893, -7.22), (1.121, 0.242, -6.751), (1.121, -0.2884, -6.751), (1.039, 0.242, -6.345), (1.039, -0.2884, -6.345), (0.1487, -0.2899, -6.757), (0.1487, 0.2405, -6.757), (0.1316, -0.2877, -6.342), (0.1316, 0.2427, -6.342), (0.2909, -0.4016, -5.977), (0.2909, -0.4016, -5.788), (0.2909, 0.3181, -5.977), (0.2909, 0.3181, -5.788), (0.6795, -0.4016, -5.977), (0.6795, -0.4016, -5.788), (0.6795, 0.3181, -5.977), (0.6795, 0.3181, -5.788), (0.2473, -0.04174, -5.998), (0.2473, -0.4824, -5.882), (0.2473, -0.04174, -5.766), (0.2473, 0.399, -5.882), (0.4852, 0.399, -5.998), (0.4852, 0.399, -5.766), (0.7232, 0.399, -5.882), (0.7232, -0.04174, -5.998), (0.7232, -0.04174, -5.766), (0.7232, -0.4824, -5.882), (0.4852, -0.4824, -5.998), (0.4852, -0.4824, -5.766), (0.4852, -0.04174, -5.718), (0.4852, -0.04174, -6.046), (0.4852, -0.665, -5.882), (0.8217, -0.04174, -5.882), (0.4852, 0.5815, -5.882), (0.1487, -0.04174, -5.882), (0.1928, -0.7171, -7.176), (0.1708, -0.7274, -5.953), (0.1928, 0.7714, -7.176), (0.1577, 0.6882, -5.961), (1.09, -0.7234, -7.162), (0.8274, -0.7337, -5.975), (1.09, 0.7714, -7.162), (0.8144, 0.6882, -5.983), (0.6727, 0.7714, -7.22), (0.5036, 0.6882, -5.961), (0.6727, -0.7569, -7.22), (0.5166, -0.7672, -5.953), (0.1487, -0.7805, -6.757), (0.1316, -0.7784, -6.342), (0.1316, 0.773, -6.342), (0.1487, 0.7709, -6.757), (0.9622, 0.7714, -6.364), (1.044, 0.7714, -6.77), (0.9622, -0.7862, -6.364), (1.044, -0.7862, -6.77), (0.56, -0.8197, -6.364), (0.6163, -0.8197, -6.792), (0.5338, 0.773, -6.342), (0.6163, 0.7714, -6.792), (0.1928, 0.241, -7.176), (0.1928, -0.2893, -7.176), (0.1577, -0.2893, -5.935), (0.1577, 0.241, -5.935), (1.09, -0.2893, -7.162), (1.09, 0.241, -7.162), (0.8144, 0.241, -5.957), (0.8144, -0.2893, -5.957), (0.5036, 0.241, -5.935), (0.5036, -0.2893, -5.935), (0.6727, 0.241, -7.22), (0.6727, -0.2893, -7.22), (1.121, 0.242, -6.751), (1.121, -0.2884, -6.751), (1.039, 0.242, -6.345), (1.039, -0.2884, -6.345), (0.1487, -0.2899, -6.757), (0.1487, 0.2405, -6.757), (0.1316, -0.2877, -6.342), (0.1316, 0.2427, -6.342), (0.3714, -0.6016, -8.156), (0.2699, -0.6302, -7.304), (0.3714, 0.5937, -8.156), (0.2568, 0.6474, -7.312), (1.01, -0.6016, -8.168), (1.085, -0.6302, -7.325), (1.01, 0.5937, -8.168), (1.072, 0.6474, -7.333), (0.7096, 0.5937, -8.175), (0.6654, 0.6474, -7.319), (0.7096, -0.6016, -8.175), (0.6784, -0.6302, -7.311), (0.3385, -0.665, -7.87), (0.3023, -0.6811, -7.609), (0.3023, 0.6821, -7.609), (0.3385, 0.6716, -7.87), (1.063, 0.6805, -7.628), (1.035, 0.6721, -7.877), (1.063, -0.6828, -7.628), (1.035, -0.6645, -7.877), (0.6873, -0.6828, -7.628), (0.6911, -0.6645, -7.879), (0.6846, 0.682, -7.614), (0.6911, 0.6721, -7.879), (0.3714, 0.241, -8.156), (0.3714, -0.2893, -8.156), (0.2568, -0.2893, -7.287), (0.2568, 0.241, -7.287), (1.01, -0.2893, -8.168), (1.01, 0.241, -8.168), (1.072, 0.241, -7.307), (1.072, -0.2893, -7.307), (0.6654, 0.241, -7.293), (0.6654, -0.2893, -7.293), (0.7096, 0.241, -8.175), (0.7096, -0.2893, -8.175), (1.075, 0.241, -7.877), (1.075, -0.2893, -7.877), (1.103, 0.241, -7.628), (1.103, -0.2893, -7.628), (0.3007, -0.2899, -7.87), (0.3007, 0.2405, -7.87), (0.2644, -0.2877, -7.609), (0.2644, 0.2427, -7.609), (0.4497, -0.3262, -7.354), (0.4497, -0.3262, -7.168), (0.4497, 0.3262, -7.354), (0.4497, 0.3262, -7.168), (0.887, -0.3262, -7.354), (0.887, -0.3262, -7.168), (0.887, 0.3262, -7.354), (0.887, 0.3262, -7.168), (0.4005, -5.96e-08, -7.375), (0.4005, -0.3995, -7.261), (0.4005, -5.96e-08, -7.147), (0.4005, 0.3995, -7.261), (0.6684, 0.3995, -7.375), (0.6684, 0.3995, -7.147), (0.9362, 0.3995, -7.261), (0.9362, -5.96e-08, -7.375), (0.9362, -5.96e-08, -7.147), (0.9362, -0.3995, -7.261), (0.6684, -0.3995, -7.375), (0.6684, -0.3995, -7.147), (0.6684, -2.98e-08, -7.1), (0.6684, -2.98e-08, -7.423), (0.6684, -0.565, -7.261), (1.047, -2.98e-08, -7.261), (0.6684, 0.565, -7.261), (0.2896, -1.49e-08, -7.261), (0.3414, -0.7669, -8.644), (0.3688, -0.688, -8.454), (0.3414, 0.5904, -8.644), (0.3816, 0.5113, -8.333), (1.096, -0.7669, -8.644), (1.068, -0.688, -8.451), (1.096, 0.5904, -8.644), (1.032, 0.5113, -8.32), (0.8442, 0.5904, -8.644), (0.5928, 0.5904, -8.644), (0.5928, 0.5113, -8.283), (0.8442, 0.5113, -8.283), (0.5928, -0.7669, -8.644), (0.8442, -0.7669, -8.644), (0.8442, -0.688, -8.427), (0.5928, -0.688, -8.427), (0.3414, 0.1643, -8.644), (0.3414, -0.2618, -8.644), (0.3816, -0.2618, -8.33), (0.3816, 0.1643, -8.306), (1.096, -0.2618, -8.644), (1.096, 0.1643, -8.644), (1.032, 0.1643, -8.293), (1.032, -0.2618, -8.316), (0.8442, 0.1643, -8.256), (0.8442, -0.2618, -8.279), (0.5928, 0.1643, -8.256), (0.5928, -0.2618, -8.279), (0.5928, 0.1643, -8.644), (0.5928, -0.2618, -8.644), (0.8442, 0.1643, -8.644), (0.8442, -0.2618, -8.644), (0.3414, -0.7517, -8.581), (0.3414, 0.564, -8.477), (1.096, 0.564, -8.473), (1.096, -0.7517, -8.577), (0.8442, -0.7517, -8.554), (0.5928, -0.7517, -8.554), (0.5928, 0.564, -8.45), (0.8442, 0.564, -8.45), (1.096, 0.1643, -8.473), (1.096, -0.2618, -8.473), (0.3414, -0.2618, -8.477), (0.3414, 0.1643, -8.477), (0.3414, -0.1695, -8.644), (0.3816, -0.1695, -8.325), (1.096, -0.1695, -8.644), (1.032, -0.1695, -8.311), (0.8442, -0.1695, -8.274), (0.5928, -0.1695, -8.274), (0.5928, -0.1695, -8.644), (0.8442, -0.1695, -8.644), (0.3414, -0.1695, -8.477), (1.096, -0.1695, -8.473), (1.548, -1.396, -1.063), (0.0, -2.178, -0.6073), (1.366, -1.729, -0.7105), (0.8493, -2.032, -0.6415), (1.627, -1.299, -0.879), (0.0, -2.222, -0.3139), (1.509, -1.667, -0.4363), (0.8657, -2.075, -0.2996), (0.0, -2.134, -0.9008), (1.304, -1.821, -0.8952), (0.8328, -1.988, -0.9834), (1.469, -1.492, -1.247), (0.387, -1.899, -2.35), (0.4334, -2.075, 0.6665), (0.3942, -2.016, -1.206), (0.423, -2.18, -0.02103), (0.3825, -2.123, -0.6341), (0.3907, -2.17, -0.2956), (0.4014, -2.057, -0.9101)], [(52, 51), (48, 47), (99, 96), (103, 21), (108, 115), (13, 123), (131, 132), (132, 133), (135, 128), (808, 807), (804, 803), (855, 852), (859, 777), (864, 871), (769, 879), (887, 888), (888, 889), (891, 884)], [(31, 24, 25, 93), (24, 26, 34, 25), (0, 6, 27, 28), (11, 17, 35, 38), (18, 77, 73, 72), (77, 92, 74, 73), (53, 54, 22, 23), (77, 1, 4, 92), (12, 75, 8, 91), (66, 15, 69, 68), (60, 85, 84, 61), (52, 48, 20, 23), (22, 54, 63, 122), (50, 52, 23, 22), (58, 53, 23, 20), (75, 45, 8), (49, 110, 52, 50), (46, 48, 52, 110), (61, 49, 50, 60), (1, 77, 18, 76), (2, 63, 54, 9), (79, 12, 91, 90), (2, 14, 65, 63), (85, 60, 122), (15, 57, 16, 69), (14, 13, 64, 65), (38, 35, 33, 32), (72, 73, 25, 34), (28, 27, 26, 24), (8, 101, 100, 91), (93, 99, 44, 31), (91, 100, 98, 90), (1, 79, 90, 4), (13, 0, 62, 64), (55, 56, 78, 71), (5, 10, 53, 58), (10, 9, 54, 53), (16, 55, 71, 19), (69, 16, 19, 70), (97, 4, 90, 98), (45, 101, 8), (63, 65, 39, 42), (70, 134, 68, 69), (65, 64, 40, 39), (56, 17, 11, 78), (62, 0, 28, 37), (97, 99, 92, 4), (64, 62, 44, 40), (7, 3, 29, 30), (76, 18, 17, 56), (67, 76, 56, 55), (6, 7, 30, 27), (17, 18, 72, 35), (89, 85, 42, 39), (79, 1, 76, 67), (12, 79, 67, 57), (75, 12, 57, 15), (83, 88, 40, 44), (88, 89, 39, 40), (120, 86, 118, 119), (86, 120, 107, 87), (81, 86, 87, 82), (82, 87, 88, 83), (57, 67, 55, 16), (80, 101, 45), (92, 99, 93), (84, 85, 89, 107), (26, 94, 33, 34), (62, 31, 44), (94, 95, 32, 33), (37, 28, 24, 31), (30, 29, 95, 94), (27, 30, 94, 26), (73, 74, 93, 25), (35, 72, 34, 33), (45, 75, 15, 66), (80, 81, 100, 101), (81, 82, 98, 100), (82, 83, 97, 98), (83, 44, 99, 97), (87, 107, 89, 88), (105, 36, 106, 43), (80, 45, 114, 118), (126, 49, 61, 36), (107, 120, 106, 84), (43, 41, 104, 105), (85, 122, 63, 42), (84, 106, 36, 61), (114, 121, 119, 118), (104, 130, 127, 105), (118, 86, 81, 80), (127, 126, 36, 105), (121, 41, 43, 119), (119, 43, 106, 120), (22, 122, 60, 50), (59, 46, 110, 109), (109, 125, 124, 59), (109, 110, 49, 126), (125, 109, 126, 127), (125, 129, 128, 124), (129, 130, 137, 147), (150, 145, 139, 147), (146, 138, 143, 148), (148, 143, 144, 149), (149, 144, 145, 150), (141, 149, 150, 142), (140, 148, 149, 141), (136, 146, 148, 140), (147, 139, 135, 129), (104, 137, 130), (104, 41, 142, 137), (41, 121, 141, 142), (121, 114, 140, 141), (114, 45, 136, 140), (136, 66, 68, 146), (146, 68, 134, 138), (66, 136, 45), (127, 130, 129, 125), (137, 142, 150, 147), (166, 159, 155, 162), (161, 153, 158, 164), (164, 158, 159, 166), (156, 165, 167, 157), (165, 164, 166, 167), (152, 160, 165, 156), (160, 161, 164, 165), (157, 167, 163, 154), (167, 166, 162, 163), (203, 192, 171, 176), (219, 207, 169, 180), (223, 204, 168, 193), (221, 209, 175, 195), (199, 195, 175, 184), (193, 196, 187, 174), (196, 197, 186, 187), (197, 198, 185, 186), (198, 199, 184, 185), (204, 213, 183, 168), (213, 215, 182, 183), (215, 217, 181, 182), (217, 219, 180, 181), (194, 200, 179, 170), (200, 201, 178, 179), (201, 202, 177, 178), (202, 203, 176, 177), (189, 188, 203, 202), (190, 189, 202, 201), (191, 190, 201, 200), (172, 191, 200, 194), (181, 180, 199, 198), (182, 181, 198, 197), (183, 182, 197, 196), (168, 183, 196, 193), (180, 169, 195, 199), (207, 221, 195, 169), (211, 223, 193, 174), (188, 173, 192, 203), (172, 194, 222, 210), (210, 222, 223, 211), (171, 192, 220, 206), (206, 220, 221, 207), (177, 176, 218, 216), (216, 218, 219, 217), (178, 177, 216, 214), (214, 216, 217, 215), (179, 178, 214, 212), (212, 214, 215, 213), (170, 179, 212, 205), (205, 212, 213, 204), (192, 173, 208, 220), (220, 208, 209, 221), (194, 170, 205, 222), (222, 205, 204, 223), (176, 171, 206, 218), (218, 206, 207, 219), (267, 251, 227, 241), (247, 235, 231, 242), (265, 255, 229, 243), (245, 239, 225, 240), (263, 252, 228, 237), (259, 250, 225, 239), (255, 257, 238, 229), (257, 259, 239, 238), (249, 261, 236, 224), (261, 263, 237, 236), (243, 229, 238, 244), (244, 238, 239, 245), (241, 227, 234, 246), (246, 234, 235, 247), (233, 246, 247, 232), (226, 241, 246, 233), (237, 244, 245, 236), (228, 243, 244, 237), (236, 245, 240, 224), (252, 265, 243, 228), (232, 247, 242, 230), (248, 267, 241, 226), (224, 240, 266, 249), (249, 266, 267, 248), (230, 242, 264, 253), (253, 264, 265, 252), (233, 232, 262, 260), (260, 262, 263, 261), (226, 233, 260, 248), (248, 260, 261, 249), (235, 234, 258, 256), (256, 258, 259, 257), (231, 235, 256, 254), (254, 256, 257, 255), (234, 227, 251, 258), (258, 251, 250, 259), (232, 230, 253, 262), (262, 253, 252, 263), (242, 231, 254, 264), (264, 254, 255, 265), (240, 225, 250, 266), (266, 250, 251, 267), (311, 295, 271, 285), (291, 279, 275, 286), (309, 299, 273, 287), (289, 283, 269, 284), (307, 296, 272, 281), (303, 294, 269, 283), (299, 301, 282, 273), (301, 303, 283, 282), (293, 305, 280, 268), (305, 307, 281, 280), (287, 273, 282, 288), (288, 282, 283, 289), (285, 271, 278, 290), (290, 278, 279, 291), (277, 290, 291, 276), (270, 285, 290, 277), (281, 288, 289, 280), (272, 287, 288, 281), (280, 289, 284, 268), (296, 309, 287, 272), (276, 291, 286, 274), (292, 311, 285, 270), (268, 284, 310, 293), (293, 310, 311, 292), (274, 286, 308, 297), (297, 308, 309, 296), (277, 276, 306, 304), (304, 306, 307, 305), (270, 277, 304, 292), (292, 304, 305, 293), (279, 278, 302, 300), (300, 302, 303, 301), (275, 279, 300, 298), (298, 300, 301, 299), (278, 271, 295, 302), (302, 295, 294, 303), (276, 274, 297, 306), (306, 297, 296, 307), (286, 275, 298, 308), (308, 298, 299, 309), (284, 269, 294, 310), (310, 294, 295, 311), (355, 339, 315, 329), (335, 323, 319, 330), (353, 343, 317, 331), (333, 327, 313, 328), (351, 340, 316, 325), (347, 338, 313, 327), (343, 345, 326, 317), (345, 347, 327, 326), (337, 349, 324, 312), (349, 351, 325, 324), (331, 317, 326, 332), (332, 326, 327, 333), (329, 315, 322, 334), (334, 322, 323, 335), (321, 334, 335, 320), (314, 329, 334, 321), (325, 332, 333, 324), (316, 331, 332, 325), (324, 333, 328, 312), (340, 353, 331, 316), (320, 335, 330, 318), (336, 355, 329, 314), (312, 328, 354, 337), (337, 354, 355, 336), (318, 330, 352, 341), (341, 352, 353, 340), (321, 320, 350, 348), (348, 350, 351, 349), (314, 321, 348, 336), (336, 348, 349, 337), (323, 322, 346, 344), (344, 346, 347, 345), (319, 323, 344, 342), (342, 344, 345, 343), (322, 315, 339, 346), (346, 339, 338, 347), (320, 318, 341, 350), (350, 341, 340, 351), (330, 319, 342, 352), (352, 342, 343, 353), (328, 313, 338, 354), (354, 338, 339, 355), (399, 383, 359, 373), (379, 367, 363, 374), (397, 387, 361, 375), (377, 371, 357, 372), (395, 384, 360, 369), (391, 382, 357, 371), (387, 389, 370, 361), (389, 391, 371, 370), (381, 393, 368, 356), (393, 395, 369, 368), (375, 361, 370, 376), (376, 370, 371, 377), (373, 359, 366, 378), (378, 366, 367, 379), (365, 378, 379, 364), (358, 373, 378, 365), (369, 376, 377, 368), (360, 375, 376, 369), (368, 377, 372, 356), (384, 397, 375, 360), (364, 379, 374, 362), (380, 399, 373, 358), (356, 372, 398, 381), (381, 398, 399, 380), (362, 374, 396, 385), (385, 396, 397, 384), (365, 364, 394, 392), (392, 394, 395, 393), (358, 365, 392, 380), (380, 392, 393, 381), (367, 366, 390, 388), (388, 390, 391, 389), (363, 367, 388, 386), (386, 388, 389, 387), (366, 359, 383, 390), (390, 383, 382, 391), (364, 362, 385, 394), (394, 385, 384, 395), (374, 363, 386, 396), (396, 386, 387, 397), (372, 357, 382, 398), (398, 382, 383, 399), (425, 411, 403, 410), (424, 414, 407, 413), (423, 417, 405, 416), (422, 409, 401, 419), (421, 418, 404, 415), (420, 419, 401, 410), (416, 405, 419, 420), (407, 416, 420, 413), (413, 420, 410, 403), (408, 400, 418, 421), (402, 408, 421, 412), (412, 421, 415, 406), (418, 400, 409, 422), (404, 418, 422, 417), (417, 422, 419, 405), (415, 404, 417, 423), (406, 415, 423, 414), (414, 423, 416, 407), (412, 406, 414, 424), (402, 412, 424, 411), (411, 424, 413, 403), (408, 402, 411, 425), (400, 408, 425, 409), (409, 425, 410, 401), (451, 437, 429, 436), (450, 440, 433, 439), (449, 443, 431, 442), (448, 435, 427, 445), (447, 444, 430, 441), (446, 445, 427, 436), (442, 431, 445, 446), (433, 442, 446, 439), (439, 446, 436, 429), (434, 426, 444, 447), (428, 434, 447, 438), (438, 447, 441, 432), (444, 426, 435, 448), (430, 444, 448, 443), (443, 448, 445, 431), (441, 430, 443, 449), (432, 441, 449, 440), (440, 449, 442, 433), (438, 432, 440, 450), (428, 438, 450, 437), (437, 450, 439, 429), (434, 428, 437, 451), (426, 434, 451, 435), (435, 451, 436, 427), (477, 463, 455, 462), (476, 466, 459, 465), (475, 469, 457, 468), (474, 461, 453, 471), (473, 470, 456, 467), (472, 471, 453, 462), (468, 457, 471, 472), (459, 468, 472, 465), (465, 472, 462, 455), (460, 452, 470, 473), (454, 460, 473, 464), (464, 473, 467, 458), (470, 452, 461, 474), (456, 470, 474, 469), (469, 474, 471, 457), (467, 456, 469, 475), (458, 467, 475, 466), (466, 475, 468, 459), (464, 458, 466, 476), (454, 464, 476, 463), (463, 476, 465, 455), (460, 454, 463, 477), (452, 460, 477, 461), (461, 477, 462, 453), (533, 515, 481, 488), (509, 497, 485, 490), (527, 521, 483, 492), (505, 501, 479, 487), (545, 516, 482, 499), (539, 513, 479, 501), (498, 503, 486, 478), (503, 505, 487, 486), (516, 524, 493, 482), (524, 527, 492, 493), (494, 507, 491, 484), (507, 509, 490, 491), (510, 530, 489, 480), (530, 533, 488, 489), (489, 488, 508, 506), (506, 508, 509, 507), (480, 489, 506, 495), (495, 506, 507, 494), (493, 492, 504, 502), (502, 504, 505, 503), (482, 493, 502, 499), (499, 502, 503, 498), (521, 536, 500, 483), (536, 539, 501, 500), (512, 542, 498, 478), (542, 545, 499, 498), (492, 483, 500, 504), (504, 500, 501, 505), (488, 481, 496, 508), (508, 496, 497, 509), (495, 494, 543, 540), (540, 543, 544, 541), (541, 544, 545, 542), (480, 495, 540, 510), (510, 540, 541, 511), (511, 541, 542, 512), (497, 496, 537, 534), (534, 537, 538, 535), (535, 538, 539, 536), (485, 497, 534, 519), (519, 534, 535, 520), (520, 535, 536, 521), (486, 487, 531, 528), (528, 531, 532, 529), (529, 532, 533, 530), (478, 486, 528, 512), (512, 528, 529, 511), (511, 529, 530, 510), (491, 490, 525, 522), (522, 525, 526, 523), (523, 526, 527, 524), (484, 491, 522, 518), (518, 522, 523, 517), (517, 523, 524, 516), (496, 481, 515, 537), (537, 515, 514, 538), (538, 514, 513, 539), (494, 484, 518, 543), (543, 518, 517, 544), (544, 517, 516, 545), (490, 485, 519, 525), (525, 519, 520, 526), (526, 520, 521, 527), (487, 479, 513, 531), (531, 513, 514, 532), (532, 514, 515, 533), (589, 573, 549, 560), (568, 555, 553, 562), (585, 577, 551, 564), (566, 557, 547, 559), (581, 574, 550, 556), (579, 572, 547, 557), (577, 579, 557, 551), (571, 581, 556, 546), (564, 551, 557, 566), (560, 549, 555, 568), (548, 561, 569, 554), (561, 560, 568, 569), (550, 565, 567, 556), (565, 564, 566, 567), (556, 567, 558, 546), (567, 566, 559, 558), (574, 583, 565, 550), (583, 585, 564, 565), (554, 569, 563, 552), (569, 568, 562, 563), (570, 587, 561, 548), (587, 589, 560, 561), (558, 559, 588, 586), (586, 588, 589, 587), (546, 558, 586, 571), (571, 586, 587, 570), (563, 562, 584, 582), (582, 584, 585, 583), (552, 563, 582, 575), (575, 582, 583, 574), (548, 554, 580, 570), (570, 580, 581, 571), (553, 555, 578, 576), (576, 578, 579, 577), (555, 549, 573, 578), (578, 573, 572, 579), (554, 552, 575, 580), (580, 575, 574, 581), (562, 553, 576, 584), (584, 576, 577, 585), (559, 547, 572, 588), (588, 572, 573, 589), (615, 600, 593, 601), (614, 603, 597, 604), (613, 606, 595, 607), (612, 609, 591, 599), (611, 605, 594, 608), (610, 600, 591, 609), (606, 610, 609, 595), (597, 603, 610, 606), (603, 593, 600, 610), (598, 611, 608, 590), (592, 602, 611, 598), (602, 596, 605, 611), (608, 612, 599, 590), (594, 607, 612, 608), (607, 595, 609, 612), (605, 613, 607, 594), (596, 604, 613, 605), (604, 597, 606, 613), (602, 614, 604, 596), (592, 601, 614, 602), (601, 593, 603, 614), (598, 615, 601, 592), (590, 599, 615, 598), (599, 591, 600, 615), (659, 643, 619, 630), (638, 625, 623, 632), (655, 647, 621, 634), (636, 627, 617, 629), (651, 644, 620, 626), (649, 642, 617, 627), (647, 649, 627, 621), (641, 651, 626, 616), (634, 621, 627, 636), (630, 619, 625, 638), (618, 631, 639, 624), (631, 630, 638, 639), (620, 635, 637, 626), (635, 634, 636, 637), (626, 637, 628, 616), (637, 636, 629, 628), (644, 653, 635, 620), (653, 655, 634, 635), (624, 639, 633, 622), (639, 638, 632, 633), (640, 657, 631, 618), (657, 659, 630, 631), (628, 629, 658, 656), (656, 658, 659, 657), (616, 628, 656, 641), (641, 656, 657, 640), (633, 632, 654, 652), (652, 654, 655, 653), (622, 633, 652, 645), (645, 652, 653, 644), (618, 624, 650, 640), (640, 650, 651, 641), (623, 625, 648, 646), (646, 648, 649, 647), (625, 619, 643, 648), (648, 643, 642, 649), (624, 622, 645, 650), (650, 645, 644, 651), (632, 623, 646, 654), (654, 646, 647, 655), (629, 617, 642, 658), (658, 642, 643, 659), (703, 687, 663, 674), (682, 669, 667, 676), (699, 691, 665, 678), (680, 671, 661, 673), (695, 688, 664, 670), (693, 686, 661, 671), (691, 693, 671, 665), (685, 695, 670, 660), (678, 665, 671, 680), (674, 663, 669, 682), (662, 675, 683, 668), (675, 674, 682, 683), (664, 679, 681, 670), (679, 678, 680, 681), (670, 681, 672, 660), (681, 680, 673, 672), (688, 697, 679, 664), (697, 699, 678, 679), (668, 683, 677, 666), (683, 682, 676, 677), (684, 701, 675, 662), (701, 703, 674, 675), (672, 673, 702, 700), (700, 702, 703, 701), (660, 672, 700, 685), (685, 700, 701, 684), (677, 676, 698, 696), (696, 698, 699, 697), (666, 677, 696, 689), (689, 696, 697, 688), (662, 668, 694, 684), (684, 694, 695, 685), (667, 669, 692, 690), (690, 692, 693, 691), (669, 663, 687, 692), (692, 687, 686, 693), (668, 666, 689, 694), (694, 689, 688, 695), (676, 667, 690, 698), (698, 690, 691, 699), (673, 661, 686, 702), (702, 686, 687, 703), (729, 714, 707, 715), (728, 717, 711, 718), (727, 720, 709, 721), (726, 723, 705, 713), (725, 719, 708, 722), (724, 714, 705, 723), (720, 724, 723, 709), (711, 717, 724, 720), (717, 707, 714, 724), (712, 725, 722, 704), (706, 716, 725, 712), (716, 710, 719, 725), (722, 726, 713, 704), (708, 721, 726, 722), (721, 709, 723, 726), (719, 727, 721, 708), (710, 718, 727, 719), (718, 711, 720, 727), (716, 728, 718, 710), (706, 715, 728, 716), (715, 707, 717, 728), (712, 729, 715, 706), (704, 713, 729, 712), (713, 705, 714, 729), (755, 740, 733, 741), (754, 743, 737, 744), (753, 746, 735, 747), (752, 749, 731, 739), (751, 745, 734, 748), (750, 740, 731, 749), (746, 750, 749, 735), (737, 743, 750, 746), (743, 733, 740, 750), (738, 751, 748, 730), (732, 742, 751, 738), (742, 736, 745, 751), (748, 752, 739, 730), (734, 747, 752, 748), (747, 735, 749, 752), (745, 753, 747, 734), (736, 744, 753, 745), (744, 737, 746, 753), (742, 754, 744, 736), (732, 741, 754, 742), (741, 733, 743, 754), (738, 755, 741, 732), (730, 739, 755, 738), (739, 731, 740, 755), (787, 780, 781, 849), (780, 782, 790, 781), (756, 762, 783, 784), (767, 773, 791, 794), (774, 833, 829, 828), (833, 848, 830, 829), (809, 810, 778, 779), (833, 757, 760, 848), (768, 831, 764, 847), (822, 771, 825, 824), (816, 841, 840, 817), (808, 804, 776, 779), (778, 810, 819, 878), (806, 808, 779, 778), (814, 809, 779, 776), (831, 801, 764), (805, 866, 808, 806), (802, 804, 808, 866), (817, 805, 806, 816), (757, 833, 774, 832), (758, 819, 810, 765), (835, 768, 847, 846), (758, 770, 821, 819), (841, 816, 878), (771, 813, 772, 825), (770, 769, 820, 821), (794, 791, 789, 788), (828, 829, 781, 790), (784, 783, 782, 780), (764, 857, 856, 847), (849, 855, 800, 787), (847, 856, 854, 846), (757, 835, 846, 760), (769, 756, 818, 820), (811, 812, 834, 827), (761, 766, 809, 814), (766, 765, 810, 809), (772, 811, 827, 775), (825, 772, 775, 826), (853, 760, 846, 854), (801, 857, 764), (819, 821, 795, 798), (826, 890, 824, 825), (821, 820, 796, 795), (812, 773, 767, 834), (818, 756, 784, 793), (853, 855, 848, 760), (820, 818, 800, 796), (763, 759, 785, 786), (832, 774, 773, 812), (823, 832, 812, 811), (762, 763, 786, 783), (773, 774, 828, 791), (845, 841, 798, 795), (835, 757, 832, 823), (768, 835, 823, 813), (831, 768, 813, 771), (839, 844, 796, 800), (844, 845, 795, 796), (876, 842, 874, 875), (842, 876, 863, 843), (837, 842, 843, 838), (838, 843, 844, 839), (813, 823, 811, 772), (836, 857, 801), (848, 855, 849), (840, 841, 845, 863), (782, 850, 789, 790), (818, 787, 800), (850, 851, 788, 789), (793, 784, 780, 787), (786, 785, 851, 850), (783, 786, 850, 782), (829, 830, 849, 781), (791, 828, 790, 789), (801, 831, 771, 822), (836, 837, 856, 857), (837, 838, 854, 856), (838, 839, 853, 854), (839, 800, 855, 853), (843, 863, 845, 844), (861, 792, 862, 799), (836, 801, 870, 874), (882, 805, 817, 792), (863, 876, 862, 840), (799, 797, 860, 861), (841, 878, 819, 798), (840, 862, 792, 817), (870, 877, 875, 874), (860, 886, 883, 861), (874, 842, 837, 836), (883, 882, 792, 861), (877, 797, 799, 875), (875, 799, 862, 876), (778, 878, 816, 806), (815, 802, 866, 865), (865, 881, 880, 815), (865, 866, 805, 882), (881, 865, 882, 883), (881, 885, 884, 880), (885, 886, 893, 903), (906, 901, 895, 903), (902, 894, 899, 904), (904, 899, 900, 905), (905, 900, 901, 906), (897, 905, 906, 898), (896, 904, 905, 897), (892, 902, 904, 896), (903, 895, 891, 885), (860, 893, 886), (860, 797, 898, 893), (797, 877, 897, 898), (877, 870, 896, 897), (870, 801, 892, 896), (892, 822, 824, 902), (902, 824, 890, 894), (822, 892, 801), (883, 886, 885, 881), (893, 898, 906, 903), (1555, 1553, 911, 918), (917, 909, 914, 920), (920, 914, 915, 922), (912, 921, 923, 913), (922, 1546, 920), (908, 916, 921, 912), (1544, 917, 920, 1546), (1552, 1554, 919, 910), (1557, 1555, 918, 1545), (959, 948, 927, 932), (975, 963, 925, 936), (979, 960, 924, 949), (977, 965, 931, 951), (955, 951, 931, 940), (949, 952, 943, 930), (952, 953, 942, 943), (953, 954, 941, 942), (954, 955, 940, 941), (960, 969, 939, 924), (969, 971, 938, 939), (971, 973, 937, 938), (973, 975, 936, 937), (950, 956, 935, 926), (956, 957, 934, 935), (957, 958, 933, 934), (958, 959, 932, 933), (945, 944, 959, 958), (946, 945, 958, 957), (947, 946, 957, 956), (928, 947, 956, 950), (937, 936, 955, 954), (938, 937, 954, 953), (939, 938, 953, 952), (924, 939, 952, 949), (936, 925, 951, 955), (963, 977, 951, 925), (967, 979, 949, 930), (944, 929, 948, 959), (928, 950, 978, 966), (966, 978, 979, 967), (927, 948, 976, 962), (962, 976, 977, 963), (933, 932, 974, 972), (972, 974, 975, 973), (934, 933, 972, 970), (970, 972, 973, 971), (935, 934, 970, 968), (968, 970, 971, 969), (926, 935, 968, 961), (961, 968, 969, 960), (948, 929, 964, 976), (976, 964, 965, 977), (950, 926, 961, 978), (978, 961, 960, 979), (932, 927, 962, 974), (974, 962, 963, 975), (1023, 1007, 983, 997), (1003, 991, 987, 998), (1021, 1011, 985, 999), (1001, 995, 981, 996), (1019, 1008, 984, 993), (1015, 1006, 981, 995), (1011, 1013, 994, 985), (1013, 1015, 995, 994), (1005, 1017, 992, 980), (1017, 1019, 993, 992), (999, 985, 994, 1000), (1000, 994, 995, 1001), (997, 983, 990, 1002), (1002, 990, 991, 1003), (989, 1002, 1003, 988), (982, 997, 1002, 989), (993, 1000, 1001, 992), (984, 999, 1000, 993), (992, 1001, 996, 980), (1008, 1021, 999, 984), (988, 1003, 998, 986), (1004, 1023, 997, 982), (980, 996, 1022, 1005), (1005, 1022, 1023, 1004), (986, 998, 1020, 1009), (1009, 1020, 1021, 1008), (989, 988, 1018, 1016), (1016, 1018, 1019, 1017), (982, 989, 1016, 1004), (1004, 1016, 1017, 1005), (991, 990, 1014, 1012), (1012, 1014, 1015, 1013), (987, 991, 1012, 1010), (1010, 1012, 1013, 1011), (990, 983, 1007, 1014), (1014, 1007, 1006, 1015), (988, 986, 1009, 1018), (1018, 1009, 1008, 1019), (998, 987, 1010, 1020), (1020, 1010, 1011, 1021), (996, 981, 1006, 1022), (1022, 1006, 1007, 1023), (1067, 1051, 1027, 1041), (1047, 1035, 1031, 1042), (1065, 1055, 1029, 1043), (1045, 1039, 1025, 1040), (1063, 1052, 1028, 1037), (1059, 1050, 1025, 1039), (1055, 1057, 1038, 1029), (1057, 1059, 1039, 1038), (1049, 1061, 1036, 1024), (1061, 1063, 1037, 1036), (1043, 1029, 1038, 1044), (1044, 1038, 1039, 1045), (1041, 1027, 1034, 1046), (1046, 1034, 1035, 1047), (1033, 1046, 1047, 1032), (1026, 1041, 1046, 1033), (1037, 1044, 1045, 1036), (1028, 1043, 1044, 1037), (1036, 1045, 1040, 1024), (1052, 1065, 1043, 1028), (1032, 1047, 1042, 1030), (1048, 1067, 1041, 1026), (1024, 1040, 1066, 1049), (1049, 1066, 1067, 1048), (1030, 1042, 1064, 1053), (1053, 1064, 1065, 1052), (1033, 1032, 1062, 1060), (1060, 1062, 1063, 1061), (1026, 1033, 1060, 1048), (1048, 1060, 1061, 1049), (1035, 1034, 1058, 1056), (1056, 1058, 1059, 1057), (1031, 1035, 1056, 1054), (1054, 1056, 1057, 1055), (1034, 1027, 1051, 1058), (1058, 1051, 1050, 1059), (1032, 1030, 1053, 1062), (1062, 1053, 1052, 1063), (1042, 1031, 1054, 1064), (1064, 1054, 1055, 1065), (1040, 1025, 1050, 1066), (1066, 1050, 1051, 1067), (1111, 1095, 1071, 1085), (1091, 1079, 1075, 1086), (1109, 1099, 1073, 1087), (1089, 1083, 1069, 1084), (1107, 1096, 1072, 1081), (1103, 1094, 1069, 1083), (1099, 1101, 1082, 1073), (1101, 1103, 1083, 1082), (1093, 1105, 1080, 1068), (1105, 1107, 1081, 1080), (1087, 1073, 1082, 1088), (1088, 1082, 1083, 1089), (1085, 1071, 1078, 1090), (1090, 1078, 1079, 1091), (1077, 1090, 1091, 1076), (1070, 1085, 1090, 1077), (1081, 1088, 1089, 1080), (1072, 1087, 1088, 1081), (1080, 1089, 1084, 1068), (1096, 1109, 1087, 1072), (1076, 1091, 1086, 1074), (1092, 1111, 1085, 1070), (1068, 1084, 1110, 1093), (1093, 1110, 1111, 1092), (1074, 1086, 1108, 1097), (1097, 1108, 1109, 1096), (1077, 1076, 1106, 1104), (1104, 1106, 1107, 1105), (1070, 1077, 1104, 1092), (1092, 1104, 1105, 1093), (1079, 1078, 1102, 1100), (1100, 1102, 1103, 1101), (1075, 1079, 1100, 1098), (1098, 1100, 1101, 1099), (1078, 1071, 1095, 1102), (1102, 1095, 1094, 1103), (1076, 1074, 1097, 1106), (1106, 1097, 1096, 1107), (1086, 1075, 1098, 1108), (1108, 1098, 1099, 1109), (1084, 1069, 1094, 1110), (1110, 1094, 1095, 1111), (1155, 1139, 1115, 1129), (1135, 1123, 1119, 1130), (1153, 1143, 1117, 1131), (1133, 1127, 1113, 1128), (1151, 1140, 1116, 1125), (1147, 1138, 1113, 1127), (1143, 1145, 1126, 1117), (1145, 1147, 1127, 1126), (1137, 1149, 1124, 1112), (1149, 1151, 1125, 1124), (1131, 1117, 1126, 1132), (1132, 1126, 1127, 1133), (1129, 1115, 1122, 1134), (1134, 1122, 1123, 1135), (1121, 1134, 1135, 1120), (1114, 1129, 1134, 1121), (1125, 1132, 1133, 1124), (1116, 1131, 1132, 1125), (1124, 1133, 1128, 1112), (1140, 1153, 1131, 1116), (1120, 1135, 1130, 1118), (1136, 1155, 1129, 1114), (1112, 1128, 1154, 1137), (1137, 1154, 1155, 1136), (1118, 1130, 1152, 1141), (1141, 1152, 1153, 1140), (1121, 1120, 1150, 1148), (1148, 1150, 1151, 1149), (1114, 1121, 1148, 1136), (1136, 1148, 1149, 1137), (1123, 1122, 1146, 1144), (1144, 1146, 1147, 1145), (1119, 1123, 1144, 1142), (1142, 1144, 1145, 1143), (1122, 1115, 1139, 1146), (1146, 1139, 1138, 1147), (1120, 1118, 1141, 1150), (1150, 1141, 1140, 1151), (1130, 1119, 1142, 1152), (1152, 1142, 1143, 1153), (1128, 1113, 1138, 1154), (1154, 1138, 1139, 1155), (1181, 1167, 1159, 1166), (1180, 1170, 1163, 1169), (1179, 1173, 1161, 1172), (1178, 1165, 1157, 1175), (1177, 1174, 1160, 1171), (1176, 1175, 1157, 1166), (1172, 1161, 1175, 1176), (1163, 1172, 1176, 1169), (1169, 1176, 1166, 1159), (1164, 1156, 1174, 1177), (1158, 1164, 1177, 1168), (1168, 1177, 1171, 1162), (1174, 1156, 1165, 1178), (1160, 1174, 1178, 1173), (1173, 1178, 1175, 1161), (1171, 1160, 1173, 1179), (1162, 1171, 1179, 1170), (1170, 1179, 1172, 1163), (1168, 1162, 1170, 1180), (1158, 1168, 1180, 1167), (1167, 1180, 1169, 1159), (1164, 1158, 1167, 1181), (1156, 1164, 1181, 1165), (1165, 1181, 1166, 1157), (1207, 1193, 1185, 1192), (1206, 1196, 1189, 1195), (1205, 1199, 1187, 1198), (1204, 1191, 1183, 1201), (1203, 1200, 1186, 1197), (1202, 1201, 1183, 1192), (1198, 1187, 1201, 1202), (1189, 1198, 1202, 1195), (1195, 1202, 1192, 1185), (1190, 1182, 1200, 1203), (1184, 1190, 1203, 1194), (1194, 1203, 1197, 1188), (1200, 1182, 1191, 1204), (1186, 1200, 1204, 1199), (1199, 1204, 1201, 1187), (1197, 1186, 1199, 1205), (1188, 1197, 1205, 1196), (1196, 1205, 1198, 1189), (1194, 1188, 1196, 1206), (1184, 1194, 1206, 1193), (1193, 1206, 1195, 1185), (1190, 1184, 1193, 1207), (1182, 1190, 1207, 1191), (1191, 1207, 1192, 1183), (1233, 1219, 1211, 1218), (1232, 1222, 1215, 1221), (1231, 1225, 1213, 1224), (1230, 1217, 1209, 1227), (1229, 1226, 1212, 1223), (1228, 1227, 1209, 1218), (1224, 1213, 1227, 1228), (1215, 1224, 1228, 1221), (1221, 1228, 1218, 1211), (1216, 1208, 1226, 1229), (1210, 1216, 1229, 1220), (1220, 1229, 1223, 1214), (1226, 1208, 1217, 1230), (1212, 1226, 1230, 1225), (1225, 1230, 1227, 1213), (1223, 1212, 1225, 1231), (1214, 1223, 1231, 1222), (1222, 1231, 1224, 1215), (1220, 1214, 1222, 1232), (1210, 1220, 1232, 1219), (1219, 1232, 1221, 1211), (1216, 1210, 1219, 1233), (1208, 1216, 1233, 1217), (1217, 1233, 1218, 1209), (1289, 1271, 1237, 1244), (1265, 1253, 1241, 1246), (1283, 1277, 1239, 1248), (1261, 1257, 1235, 1243), (1301, 1272, 1238, 1255), (1295, 1269, 1235, 1257), (1254, 1259, 1242, 1234), (1259, 1261, 1243, 1242), (1272, 1280, 1249, 1238), (1280, 1283, 1248, 1249), (1250, 1263, 1247, 1240), (1263, 1265, 1246, 1247), (1266, 1286, 1245, 1236), (1286, 1289, 1244, 1245), (1245, 1244, 1264, 1262), (1262, 1264, 1265, 1263), (1236, 1245, 1262, 1251), (1251, 1262, 1263, 1250), (1249, 1248, 1260, 1258), (1258, 1260, 1261, 1259), (1238, 1249, 1258, 1255), (1255, 1258, 1259, 1254), (1277, 1292, 1256, 1239), (1292, 1295, 1257, 1256), (1268, 1298, 1254, 1234), (1298, 1301, 1255, 1254), (1248, 1239, 1256, 1260), (1260, 1256, 1257, 1261), (1244, 1237, 1252, 1264), (1264, 1252, 1253, 1265), (1251, 1250, 1299, 1296), (1296, 1299, 1300, 1297), (1297, 1300, 1301, 1298), (1236, 1251, 1296, 1266), (1266, 1296, 1297, 1267), (1267, 1297, 1298, 1268), (1253, 1252, 1293, 1290), (1290, 1293, 1294, 1291), (1291, 1294, 1295, 1292), (1241, 1253, 1290, 1275), (1275, 1290, 1291, 1276), (1276, 1291, 1292, 1277), (1242, 1243, 1287, 1284), (1284, 1287, 1288, 1285), (1285, 1288, 1289, 1286), (1234, 1242, 1284, 1268), (1268, 1284, 1285, 1267), (1267, 1285, 1286, 1266), (1247, 1246, 1281, 1278), (1278, 1281, 1282, 1279), (1279, 1282, 1283, 1280), (1240, 1247, 1278, 1274), (1274, 1278, 1279, 1273), (1273, 1279, 1280, 1272), (1252, 1237, 1271, 1293), (1293, 1271, 1270, 1294), (1294, 1270, 1269, 1295), (1250, 1240, 1274, 1299), (1299, 1274, 1273, 1300), (1300, 1273, 1272, 1301), (1246, 1241, 1275, 1281), (1281, 1275, 1276, 1282), (1282, 1276, 1277, 1283), (1243, 1235, 1269, 1287), (1287, 1269, 1270, 1288), (1288, 1270, 1271, 1289), (1345, 1329, 1305, 1316), (1324, 1311, 1309, 1318), (1341, 1333, 1307, 1320), (1322, 1313, 1303, 1315), (1337, 1330, 1306, 1312), (1335, 1328, 1303, 1313), (1333, 1335, 1313, 1307), (1327, 1337, 1312, 1302), (1320, 1307, 1313, 1322), (1316, 1305, 1311, 1324), (1304, 1317, 1325, 1310), (1317, 1316, 1324, 1325), (1306, 1321, 1323, 1312), (1321, 1320, 1322, 1323), (1312, 1323, 1314, 1302), (1323, 1322, 1315, 1314), (1330, 1339, 1321, 1306), (1339, 1341, 1320, 1321), (1310, 1325, 1319, 1308), (1325, 1324, 1318, 1319), (1326, 1343, 1317, 1304), (1343, 1345, 1316, 1317), (1314, 1315, 1344, 1342), (1342, 1344, 1345, 1343), (1302, 1314, 1342, 1327), (1327, 1342, 1343, 1326), (1319, 1318, 1340, 1338), (1338, 1340, 1341, 1339), (1308, 1319, 1338, 1331), (1331, 1338, 1339, 1330), (1304, 1310, 1336, 1326), (1326, 1336, 1337, 1327), (1309, 1311, 1334, 1332), (1332, 1334, 1335, 1333), (1311, 1305, 1329, 1334), (1334, 1329, 1328, 1335), (1310, 1308, 1331, 1336), (1336, 1331, 1330, 1337), (1318, 1309, 1332, 1340), (1340, 1332, 1333, 1341), (1315, 1303, 1328, 1344), (1344, 1328, 1329, 1345), (1371, 1356, 1349, 1357), (1370, 1359, 1353, 1360), (1369, 1362, 1351, 1363), (1368, 1365, 1347, 1355), (1367, 1361, 1350, 1364), (1366, 1356, 1347, 1365), (1362, 1366, 1365, 1351), (1353, 1359, 1366, 1362), (1359, 1349, 1356, 1366), (1354, 1367, 1364, 1346), (1348, 1358, 1367, 1354), (1358, 1352, 1361, 1367), (1364, 1368, 1355, 1346), (1350, 1363, 1368, 1364), (1363, 1351, 1365, 1368), (1361, 1369, 1363, 1350), (1352, 1360, 1369, 1361), (1360, 1353, 1362, 1369), (1358, 1370, 1360, 1352), (1348, 1357, 1370, 1358), (1357, 1349, 1359, 1370), (1354, 1371, 1357, 1348), (1346, 1355, 1371, 1354), (1355, 1347, 1356, 1371), (1415, 1399, 1375, 1386), (1394, 1381, 1379, 1388), (1411, 1403, 1377, 1390), (1392, 1383, 1373, 1385), (1407, 1400, 1376, 1382), (1405, 1398, 1373, 1383), (1403, 1405, 1383, 1377), (1397, 1407, 1382, 1372), (1390, 1377, 1383, 1392), (1386, 1375, 1381, 1394), (1374, 1387, 1395, 1380), (1387, 1386, 1394, 1395), (1376, 1391, 1393, 1382), (1391, 1390, 1392, 1393), (1382, 1393, 1384, 1372), (1393, 1392, 1385, 1384), (1400, 1409, 1391, 1376), (1409, 1411, 1390, 1391), (1380, 1395, 1389, 1378), (1395, 1394, 1388, 1389), (1396, 1413, 1387, 1374), (1413, 1415, 1386, 1387), (1384, 1385, 1414, 1412), (1412, 1414, 1415, 1413), (1372, 1384, 1412, 1397), (1397, 1412, 1413, 1396), (1389, 1388, 1410, 1408), (1408, 1410, 1411, 1409), (1378, 1389, 1408, 1401), (1401, 1408, 1409, 1400), (1374, 1380, 1406, 1396), (1396, 1406, 1407, 1397), (1379, 1381, 1404, 1402), (1402, 1404, 1405, 1403), (1381, 1375, 1399, 1404), (1404, 1399, 1398, 1405), (1380, 1378, 1401, 1406), (1406, 1401, 1400, 1407), (1388, 1379, 1402, 1410), (1410, 1402, 1403, 1411), (1385, 1373, 1398, 1414), (1414, 1398, 1399, 1415), (1459, 1443, 1419, 1430), (1438, 1425, 1423, 1432), (1455, 1447, 1421, 1434), (1436, 1427, 1417, 1429), (1451, 1444, 1420, 1426), (1449, 1442, 1417, 1427), (1447, 1449, 1427, 1421), (1441, 1451, 1426, 1416), (1434, 1421, 1427, 1436), (1430, 1419, 1425, 1438), (1418, 1431, 1439, 1424), (1431, 1430, 1438, 1439), (1420, 1435, 1437, 1426), (1435, 1434, 1436, 1437), (1426, 1437, 1428, 1416), (1437, 1436, 1429, 1428), (1444, 1453, 1435, 1420), (1453, 1455, 1434, 1435), (1424, 1439, 1433, 1422), (1439, 1438, 1432, 1433), (1440, 1457, 1431, 1418), (1457, 1459, 1430, 1431), (1428, 1429, 1458, 1456), (1456, 1458, 1459, 1457), (1416, 1428, 1456, 1441), (1441, 1456, 1457, 1440), (1433, 1432, 1454, 1452), (1452, 1454, 1455, 1453), (1422, 1433, 1452, 1445), (1445, 1452, 1453, 1444), (1418, 1424, 1450, 1440), (1440, 1450, 1451, 1441), (1423, 1425, 1448, 1446), (1446, 1448, 1449, 1447), (1425, 1419, 1443, 1448), (1448, 1443, 1442, 1449), (1424, 1422, 1445, 1450), (1450, 1445, 1444, 1451), (1432, 1423, 1446, 1454), (1454, 1446, 1447, 1455), (1429, 1417, 1442, 1458), (1458, 1442, 1443, 1459), (1485, 1470, 1463, 1471), (1484, 1473, 1467, 1474), (1483, 1476, 1465, 1477), (1482, 1479, 1461, 1469), (1481, 1475, 1464, 1478), (1480, 1470, 1461, 1479), (1476, 1480, 1479, 1465), (1467, 1473, 1480, 1476), (1473, 1463, 1470, 1480), (1468, 1481, 1478, 1460), (1462, 1472, 1481, 1468), (1472, 1466, 1475, 1481), (1478, 1482, 1469, 1460), (1464, 1477, 1482, 1478), (1477, 1465, 1479, 1482), (1475, 1483, 1477, 1464), (1466, 1474, 1483, 1475), (1474, 1467, 1476, 1483), (1472, 1484, 1474, 1466), (1462, 1471, 1484, 1472), (1471, 1463, 1473, 1484), (1468, 1485, 1471, 1462), (1460, 1469, 1485, 1468), (1469, 1461, 1470, 1485), (1529, 1505, 1489, 1519), (1525, 1497, 1493, 1520), (1527, 1509, 1491, 1521), (1523, 1501, 1487, 1518), (1517, 1506, 1490, 1499), (1513, 1504, 1487, 1501), (1509, 1511, 1500, 1491), (1511, 1513, 1501, 1500), (1503, 1515, 1498, 1486), (1515, 1517, 1499, 1498), (1521, 1491, 1500, 1522), (1522, 1500, 1501, 1523), (1519, 1489, 1496, 1524), (1524, 1496, 1497, 1525), (1495, 1494, 1516, 1514), (1536, 1537, 1517, 1515), (1488, 1495, 1514, 1502), (1530, 1536, 1515, 1503), (1497, 1496, 1512, 1510), (1534, 1535, 1513, 1511), (1493, 1497, 1510, 1508), (1533, 1534, 1511, 1509), (1496, 1489, 1505, 1512), (1535, 1531, 1504, 1513), (1494, 1492, 1507, 1516), (1537, 1532, 1506, 1517), (1520, 1493, 1508, 1526), (1539, 1533, 1509, 1527), (1518, 1487, 1504, 1528), (1538, 1531, 1505, 1529), (1530, 1538, 1529, 1502), (1486, 1518, 1528, 1503), (1532, 1539, 1527, 1506), (1492, 1520, 1526, 1507), (1495, 1524, 1525, 1494), (1488, 1519, 1524, 1495), (1499, 1522, 1523, 1498), (1490, 1521, 1522, 1499), (1498, 1523, 1518, 1486), (1506, 1527, 1521, 1490), (1494, 1525, 1520, 1492), (1502, 1529, 1519, 1488), (1507, 1526, 1539, 1532), (1503, 1528, 1538, 1530), (1528, 1504, 1531, 1538), (1526, 1508, 1533, 1539), (1516, 1507, 1532, 1537), (1512, 1505, 1531, 1535), (1508, 1510, 1534, 1533), (1510, 1512, 1535, 1534), (1502, 1514, 1536, 1530), (1514, 1516, 1537, 1536), (1558, 1556, 1541, 1548), (1551, 1540, 1542, 1549), (1549, 1542, 1543, 1550), (1556, 1557, 1545, 1541), (1540, 1544, 1546, 1542), (1542, 1546, 1547, 1543), (921, 1549, 1550, 923), (916, 1551, 1549, 921), (1554, 1558, 1548, 919), (923, 1550, 1558, 1554), (1543, 1547, 1557, 1556), (1558, 1550, 1556), (1555, 1557, 922), (913, 923, 1554, 1552), (922, 915, 1553, 1555), (1557, 1547, 922), (1546, 922, 1547), (1556, 1550, 1543)])
me_cube.polygons.foreach_set('material_index', [6, 6, 6, 6, 6, 6, 6, 6, 6, 6, 6, 6, 6, 6, 6, 6, 6, 6, 6, 6, 6, 6, 6, 6, 6, 6, 6, 6, 6, 6, 6, 6, 6, 6, 6, 6, 6, 6, 6, 6, 6, 6, 6, 6, 6, 6, 6, 6, 6, 6, 6, 6, 6, 6, 6, 6, 6, 6, 6, 6, 6, 6, 6, 6, 6, 6, 6, 6, 6, 6, 6, 6, 6, 6, 6, 6, 6, 6, 6, 6, 6, 6, 6, 6, 6, 6, 6, 6, 6, 6, 6, 6, 6, 6, 6, 6, 6, 6, 6, 6, 6, 6, 6, 6, 6, 6, 6, 6, 6, 6, 6, 6, 6, 6, 6, 6, 6, 6, 6, 6, 6, 6, 6, 6, 6, 6, 6, 6, 6, 6, 6, 6, 6, 6, 6, 6, 6, 6, 6, 6, 6, 6, 6, 6, 6, 6, 6, 6, 6, 6, 6, 6, 6, 6, 6, 6, 6, 6, 6, 6, 6, 6, 6, 6, 6, 6, 6, 6, 6, 6, 6, 6, 6, 6, 6, 6, 6, 6, 6, 6, 6, 6, 6, 6, 6, 6, 6, 6, 6, 6, 6, 6, 6, 6, 6, 6, 6, 6, 6, 6, 6, 6, 6, 6, 6, 6, 6, 6, 6, 6, 6, 6, 6, 6, 6, 6, 6, 6, 6, 6, 6, 6, 6, 6, 6, 6, 6, 6, 6, 6, 6, 6, 6, 6, 6, 6, 6, 6, 6, 6, 6, 6, 6, 6, 6, 6, 6, 6, 6, 6, 6, 6, 6, 6, 6, 6, 6, 6, 6, 6, 6, 6, 6, 6, 6, 6, 6, 6, 6, 6, 6, 6, 6, 6, 6, 6, 6, 6, 6, 6, 6, 6, 6, 6, 6, 6, 6, 6, 6, 6, 6, 6, 6, 6, 6, 6, 6, 6, 6, 6, 6, 6, 6, 6, 6, 6, 6, 6, 6, 6, 6, 6, 6, 6, 6, 6, 6, 6, 6, 6, 6, 6, 6, 6, 6, 6, 6, 6, 6, 6, 6, 6, 6, 6, 6, 6, 6, 6, 6, 6, 6, 6, 6, 6, 6, 6, 6, 6, 6, 6, 6, 6, 6, 6, 6, 6, 6, 6, 6, 6, 6, 6, 6, 6, 6, 6, 6, 6, 6, 6, 6, 6, 6, 6, 6, 6, 6, 6, 6, 6, 6, 6, 6, 6, 6, 6, 6, 6, 6, 6, 6, 6, 6, 6, 6, 6, 6, 6, 6, 6, 6, 6, 6, 6, 6, 6, 6, 6, 6, 6, 6, 6, 6, 6, 6, 6, 6, 6, 6, 6, 6, 6, 6, 6, 6, 6, 6, 6, 6, 6, 6, 6, 6, 6, 6, 6, 6, 6, 6, 6, 6, 6, 6, 6, 6, 6, 6, 6, 6, 6, 6, 6, 6, 6, 6, 6, 6, 6, 6, 6, 6, 6, 6, 6, 6, 6, 6, 6, 6, 6, 6, 6, 6, 6, 6, 6, 6, 6, 6, 6, 6, 6, 6, 6, 6, 6, 6, 6, 6, 6, 6, 6, 6, 6, 6, 6, 6, 6, 6, 6, 6, 6, 6, 6, 6, 6, 6, 6, 6, 6, 6, 6, 6, 6, 6, 6, 6, 6, 6, 6, 6, 6, 6, 6, 6, 6, 6, 6, 6, 6, 6, 6, 6, 6, 6, 6, 6, 6, 6, 6, 6, 6, 6, 6, 6, 6, 6, 6, 6, 6, 6, 6, 6, 6, 6, 6, 6, 6, 6, 6, 6, 6, 6, 6, 6, 6, 6, 6, 6, 6, 6, 6, 6, 6, 6, 6, 6, 6, 6, 6, 6, 6, 6, 6, 6, 6, 6, 6, 6, 6, 6, 6, 6, 6, 6, 6, 6, 6, 6, 6, 6, 6, 6, 6, 6, 6, 6, 6, 6, 6, 6, 6, 6, 6, 6, 6, 6, 6, 6, 6, 6, 6, 6, 6, 6, 6, 6, 6, 6, 6, 6, 6, 6, 6, 6, 6, 6, 6, 6, 6, 6, 6, 6, 6, 6, 6, 6, 6, 6, 6, 6, 6, 6, 6, 6, 6, 6, 6, 6, 6, 6, 6, 6, 6, 6, 6, 6, 6, 6, 6, 6, 6, 6, 6, 6, 6, 6, 6, 6, 6, 6, 6, 6, 6, 6, 6, 6, 6, 6, 6, 6, 6, 6, 6, 6, 6, 6, 6, 6, 6, 6, 6, 6, 6, 6, 6, 6, 6, 6, 6, 6, 6, 6, 6, 6, 6, 6, 6, 6, 6, 6, 6, 6, 6, 6, 6, 6, 6, 6, 6, 6, 6, 6, 6, 6, 6, 6, 6, 6, 6, 6, 6, 6, 6, 6, 6, 6, 6, 6, 6, 6, 6, 6, 6, 6, 6, 6, 6, 6, 6, 6, 6, 6, 6, 6, 6, 6, 6, 6, 6, 6, 6, 6, 6, 6, 6, 6, 6, 6, 6, 6, 6, 6, 6, 6, 6, 6, 6, 6, 6, 6, 6, 6, 6, 6, 6, 6, 6, 6, 6, 6, 6, 6, 6, 6, 6, 6, 6, 6, 6, 6, 6, 6, 6, 6, 6, 6, 6, 6, 6, 6, 6, 6, 6, 6, 6, 6, 6, 6, 6, 6, 6, 6, 6, 6, 6, 6, 6, 6, 6, 6, 6, 6, 6, 6, 6, 6, 6, 6, 6, 6, 6, 6, 6, 6, 6, 6, 6, 6, 6, 6, 6, 6, 6, 6, 6, 6, 6, 6, 6, 6, 6, 6, 6, 6, 6, 6, 6, 6, 6, 6, 6, 6, 6, 6, 6, 6, 6, 6, 6, 6, 6, 6, 6, 6, 6, 6, 6, 6, 6, 6, 6, 6, 6, 6, 6, 6, 6, 6, 6, 6, 6, 6, 6, 6, 6, 6, 6, 6, 6, 6, 6, 6, 6, 6, 6, 6, 6, 6, 6, 6, 6, 6, 6, 6, 6, 6, 6, 6, 6, 6, 6, 6, 6, 6, 6, 6, 6, 6, 6, 6, 6, 6, 6, 6, 6, 6, 6, 6, 6, 6, 6, 6, 6, 6, 6, 6, 6, 6, 6, 6, 6, 6, 6, 6, 6, 6, 6, 6, 6, 6, 6, 6, 6, 6, 6, 6, 6, 6, 6, 6, 6, 6, 6, 6, 6, 6, 6, 6, 6, 6, 6, 6, 6, 6, 6, 6, 6, 6, 6, 6, 6, 6, 6, 6, 6, 6, 6, 6, 6, 6, 6, 6, 6, 6, 6, 6, 6, 6, 6, 6, 6, 6, 6, 6, 6, 6, 6, 6, 6, 6, 6, 6, 6, 6, 6, 6, 6, 6, 6, 6, 6, 6, 6, 6, 6, 6, 6, 6, 6, 6, 6, 6, 6, 6, 6, 6, 6, 6, 6, 6, 6, 6, 6, 6, 6, 6, 6, 6, 6, 6, 6, 6, 6, 6, 6, 6, 6, 6, 6, 6, 6, 6, 6, 6, 6, 6, 6, 6, 6, 6, 6, 6, 6, 6, 6, 6, 6, 6, 6, 6, 6, 6, 6, 6, 6, 6, 6, 6, 6, 6, 6, 6, 6, 6, 6, 6, 6, 6, 6, 6, 6, 6, 6, 6, 6, 6, 6, 6, 6, 6, 6, 6, 6, 6, 6, 6, 6, 6, 6, 6, 6, 6, 6, 6, 6, 6, 6, 6, 6, 6, 6, 6, 6, 6, 6, 6, 6, 6, 6, 6, 6, 6, 6, 6, 6, 6, 6, 6, 6, 6, 6, 6, 6, 6, 6, 6, 6, 6, 6, 6, 6, 6, 6, 6, 6, 6, 6, 6, 6, 6, 6, 6, 6, 6, 6, 6, 6, 6, 6, 6, 6, 6, 6, 6, 6, 6, 6, 6, 6, 6, 6, 6, 6, 6, 6, 6, 6, 6, 6, 6, 6, 6, 6, 6, 6, 6, 6, 6, 6, 6, 6, 6, 6, 6, 6, 6, 6, 6, 6, 6, 6, 6, 6, 6, 6, 6, 6, 6, 6, 6, 6, 6, 6, 6, 6, 6, 6, 6, 6, 6, 6, 6, 6, 6, 6, 6, 6, 6, 6, 6, 6, 6, 6, 6, 6, 6, 6, 6, 6, 6, 6, 6, 6, 6, 6, 6, 6, 6, 6, 6, 6, 6, 6, 6, 6, 6, 6, 6, 6, 6, 6, 6, 6, 6, 6, 6, 6, 6, 6, 6, 6, 6, 6, 6, 6, 6, 6, 6, 6, 6, 6, 6, 6, 6, 6, 6, 6, 6, 6, 6, 6, 6, 6, 6, 6, 6, 6, 6, 6, 6, 6, 6, 6, 6, 6, 6, 6, 6, 6, 6, 6, 6, 6, 6, 6, 6, 6, 6, 6, 6, 6, 6, 6, 6, 6, 6, 6, 6, 6, 6, 6, 6, 6, 6, 6, 6, 6, 5, 6, 6, 5, 6, 6, 6, 6, 5, 6, 6, 6, 6, 5, 5, 5])
me_cube.materials.append(mat_material)
me_cube.materials.append(mat_material_001)
me_cube.materials.append(mat_material_002)
me_cube.materials.append(mat_material_005)
me_cube.materials.append(mat_material_004)
me_cube.materials.append(mat_material_003)
me_cube.materials.append(mat_alien)
me_cube.use_remesh_preserve_volume = False
me_cube.use_remesh_preserve_attributes = False
me_cube.use_mirror_vertex_groups = False
me_cube.update()
me_cube_004 = bpy.data.meshes.new('Cube.004')
me_cube_004.from_pydata([], [], [])
me_cube_004.use_remesh_preserve_volume = False
me_cube_004.use_remesh_preserve_attributes = False
me_cube_004.use_mirror_vertex_groups = False
me_cube_004.update()
arm_armature = bpy.data.armatures.new('Armature')  # bones are not reproduced

# ---- objects
ob_armature = bpy.data.objects.new('Armature', arm_armature)
ob_cabeza = bpy.data.objects.new('Cabeza', me_cube)
ob_cube = bpy.data.objects.new('Cube', me_cube_004)
ob_lamp = bpy.data.objects.new('Lamp', light_lamp)
ob_camera = bpy.data.objects.new('Camera', cam_camera)

# ---- transforms, parenting, visibility, modifiers, constraints
ob_armature.location = (6.137, 0.6112, 2.583)
ob_armature.show_in_front = True
ob_armature.lineart.crease_threshold = 0.0
ob_cabeza.parent = ob_armature
ob_cabeza.matrix_parent_inverse = Matrix(((1.0, 0.0, 0.0, -6.137), (0.0, 1.0, 0.0, -0.6112), (0.0, 0.0, 1.0, 6.058), (0.0, 0.0, 0.0, 1.0)))
ob_cabeza.location = (0.0, 0.0, 0.0)
ob_cabeza.lock_rotations_4d = False
ob_cabeza.empty_display_type = 'ARROWS'
ob_cabeza.lineart.crease_threshold = 0.0
_vg = ob_cabeza.vertex_groups.new(name='Hip')
_vg.add([478, 479, 480, 481, 482, 483, 484, 485, 486, 487, 488, 489, 490, 491, 492, 493, 494, 495, 496, 497, 498, 499, 500, 501, 502, 503, 504, 505, 506, 507, 508, 509, 510, 511, 512, 513, 514, 515, 516, 517, 518, 519, 520, 521, 522, 523, 524, 525, 526, 527, 528, 529, 530, 531, 532, 533, 534, 535, 536, 537, 538, 539, 540, 541, 542, 543, 544, 545, 1234, 1235, 1236, 1237, 1238, 1239, 1240, 1241, 1242, 1243, 1244, 1245, 1246, 1247, 1248, 1249, 1250, 1251, 1252, 1253, 1254, 1255, 1256, 1257, 1258, 1259, 1260, 1261, 1262, 1263, 1264, 1265, 1266, 1267, 1268, 1269, 1270, 1271, 1272, 1273, 1274, 1275, 1276, 1277, 1278, 1279, 1280, 1281, 1282, 1283, 1284, 1285, 1286, 1287, 1288, 1289, 1290, 1291, 1292, 1293, 1294, 1295, 1296, 1297, 1298, 1299, 1300, 1301], 1.0, 'REPLACE')
_vg = ob_cabeza.vertex_groups.new(name='Spine')
_vg.add([168, 169, 170, 171, 172, 173, 174, 175, 176, 177, 178, 179, 180, 181, 182, 183, 184, 185, 186, 187, 188, 189, 190, 191, 192, 193, 194, 195, 196, 197, 198, 199, 200, 201, 202, 203, 204, 205, 206, 207, 208, 209, 210, 211, 212, 213, 214, 215, 216, 217, 218, 219, 220, 221, 222, 223, 924, 925, 926, 927, 928, 929, 930, 931, 932, 933, 934, 935, 936, 937, 938, 939, 940, 941, 942, 943, 944, 945, 946, 947, 948, 949, 950, 951, 952, 953, 954, 955, 956, 957, 958, 959, 960, 961, 962, 963, 964, 965, 966, 967, 968, 969, 970, 971, 972, 973, 974, 975, 976, 977, 978, 979], 1.0, 'REPLACE')
_vg = ob_cabeza.vertex_groups.new(name='Head')
_vg.add([0, 1, 2, 3, 4, 5, 6, 7, 8, 9, 10, 11, 12, 13, 14, 15, 16, 17, 18, 19, 20, 22, 23, 24, 25, 26, 27, 28, 29, 30, 31, 32, 33, 34, 35, 36, 37, 38, 39, 40, 41, 42, 43, 44, 45, 46, 47, 48, 49, 50, 51, 52, 53, 54, 55, 56, 57, 58, 59, 60, 61, 62, 63, 64, 65, 66, 67, 68, 69, 70, 71, 72, 73, 74, 75, 76, 77, 78, 79, 80, 81, 82, 83, 84, 85, 86, 87, 88, 89, 90, 91, 92, 93, 94, 95, 96, 97, 98, 99, 100, 101, 104, 105, 106, 107, 109, 110, 114, 118, 119, 120, 121, 122, 123, 124, 125, 126, 127, 128, 129, 130, 134, 135, 136, 137, 138, 139, 140, 141, 142, 143, 144, 145, 146, 147, 148, 149, 150, 152, 153, 154, 155, 156, 157, 158, 159, 160, 161, 162, 163, 164, 165, 166, 167, 756, 757, 758, 759, 760, 761, 762, 763, 764, 765, 766, 767, 768, 769, 770, 771, 772, 773, 774, 775, 776, 778, 779, 780, 781, 782, 783, 784, 785, 786, 787, 788, 789, 790, 791, 792, 793, 794, 795, 796, 797, 798, 799, 800, 801, 802, 803, 804, 805, 806, 807, 808, 809, 810, 811, 812, 813, 814, 815, 816, 817, 818, 819, 820, 821, 822, 823, 824, 825, 826, 827, 828, 829, 830, 831, 832, 833, 834, 835, 836, 837, 838, 839, 840, 841, 842, 843, 844, 845, 846, 847, 848, 849, 850, 851, 852, 853, 854, 855, 856, 857, 860, 861, 862, 863, 865, 866, 870, 874, 875, 876, 877, 878, 879, 880, 881, 882, 883, 884, 885, 886, 890, 891, 892, 893, 894, 895, 896, 897, 898, 899, 900, 901, 902, 903, 904, 905, 906, 908, 909, 910, 911, 912, 913, 914, 915, 916, 917, 918, 919, 920, 921, 922, 923, 1540, 1541, 1542, 1543, 1544, 1545, 1546, 1547, 1548, 1549, 1550, 1551, 1552, 1553, 1554, 1555, 1556, 1557, 1558], 1.0, 'REPLACE')
_vg = ob_cabeza.vertex_groups.new(name='Upper Arm.L')
_vg.add([224, 225, 226, 227, 228, 229, 230, 231, 232, 233, 234, 235, 236, 237, 238, 239, 240, 241, 242, 243, 244, 245, 246, 247, 248, 249, 250, 251, 252, 253, 254, 255, 256, 257, 258, 259, 260, 261, 262, 263, 264, 265, 266, 267, 268, 269, 270, 271, 272, 273, 274, 275, 276, 277, 278, 279, 280, 281, 282, 283, 284, 285, 286, 287, 288, 289, 290, 291, 292, 293, 294, 295, 296, 297, 298, 299, 300, 301, 302, 303, 304, 305, 306, 307, 308, 309, 310, 311, 312, 313, 314, 315, 316, 317, 318, 319, 320, 321, 322, 323, 324, 325, 326, 327, 328, 329, 330, 331, 332, 333, 334, 335, 336, 337, 338, 339, 340, 341, 342, 343, 344, 345, 346, 347, 348, 349, 350, 351, 352, 353, 354, 355, 452, 453, 454, 455, 456, 457, 458, 459, 460, 461, 462, 463, 464, 465, 466, 467, 468, 469, 470, 471, 472, 473, 474, 475, 476, 477, 980, 981, 982, 983, 984, 985, 986, 987, 988, 989, 990, 991, 992, 993, 994, 995, 996, 997, 998, 999, 1000, 1001, 1002, 1003, 1004, 1005, 1006, 1007, 1008, 1009, 1010, 1011, 1012, 1013, 1014, 1015, 1016, 1017, 1018, 1019, 1020, 1021, 1022, 1023, 1024, 1025, 1026, 1027, 1028, 1029, 1030, 1031, 1032, 1033, 1034, 1035, 1036, 1037, 1038, 1039, 1040, 1041, 1042, 1043, 1044, 1045, 1046, 1047, 1048, 1049, 1050, 1051, 1052, 1053, 1054, 1055, 1056, 1057, 1058, 1059, 1060, 1061, 1062, 1063, 1064, 1065, 1066, 1067, 1068, 1069, 1070, 1071, 1072, 1073, 1074, 1075, 1076, 1077, 1078, 1079, 1080, 1081, 1082, 1083, 1084, 1085, 1086, 1087, 1088, 1089, 1090, 1091, 1092, 1093, 1094, 1095, 1096, 1097, 1098, 1099, 1100, 1101, 1102, 1103, 1104, 1105, 1106, 1107, 1108, 1109, 1110, 1111, 1208, 1209, 1210, 1211, 1212, 1213, 1214, 1215, 1216, 1217, 1218, 1219, 1220, 1221, 1222, 1223, 1224, 1225, 1226, 1227, 1228, 1229, 1230, 1231, 1232, 1233], 1.0, 'REPLACE')
_vg = ob_cabeza.vertex_groups.new(name='Lower Arm.L')
_vg.add([356, 357, 358, 359, 360, 361, 362, 363, 364, 365, 366, 367, 368, 369, 370, 371, 372, 373, 374, 375, 376, 377, 378, 379, 380, 381, 382, 383, 384, 385, 386, 387, 388, 389, 390, 391, 392, 393, 394, 395, 396, 397, 398, 399, 426, 427, 428, 429, 430, 431, 432, 433, 434, 435, 436, 437, 438, 439, 440, 441, 442, 443, 444, 445, 446, 447, 448, 449, 450, 451, 1112, 1113, 1114, 1115, 1116, 1117, 1118, 1119, 1120, 1121, 1122, 1123, 1124, 1125, 1126, 1127, 1128, 1129, 1130, 1131, 1132, 1133, 1134, 1135, 1136, 1137, 1138, 1139, 1140, 1141, 1142, 1143, 1144, 1145, 1146, 1147, 1148, 1149, 1150, 1151, 1152, 1153, 1154, 1155, 1182, 1183, 1184, 1185, 1186, 1187, 1188, 1189, 1190, 1191, 1192, 1193, 1194, 1195, 1196, 1197, 1198, 1199, 1200, 1201, 1202, 1203, 1204, 1205, 1206, 1207], 1.0, 'REPLACE')
_vg = ob_cabeza.vertex_groups.new(name='Hand.L')
_vg.add([400, 401, 402, 403, 404, 405, 406, 407, 408, 409, 410, 411, 412, 413, 414, 415, 416, 417, 418, 419, 420, 421, 422, 423, 424, 425, 1156, 1157, 1158, 1159, 1160, 1161, 1162, 1163, 1164, 1165, 1166, 1167, 1168, 1169, 1170, 1171, 1172, 1173, 1174, 1175, 1176, 1177, 1178, 1179, 1180, 1181], 1.0, 'REPLACE')
_vg = ob_cabeza.vertex_groups.new(name='Upper Arm.R')
_vg = ob_cabeza.vertex_groups.new(name='Lower Arm.R')
_vg = ob_cabeza.vertex_groups.new(name='Hand.R')
_vg = ob_cabeza.vertex_groups.new(name='Upper Leg.L')
_vg.add([546, 547, 548, 549, 550, 551, 552, 553, 554, 555, 556, 557, 558, 559, 560, 561, 562, 563, 564, 565, 566, 567, 568, 569, 570, 571, 572, 573, 574, 575, 576, 577, 578, 579, 580, 581, 582, 583, 584, 585, 586, 587, 588, 589, 590, 591, 592, 593, 594, 595, 596, 597, 598, 599, 600, 601, 602, 603, 604, 605, 606, 607, 608, 609, 610, 611, 612, 613, 614, 615, 616, 617, 618, 619, 620, 621, 622, 623, 624, 625, 626, 627, 628, 629, 630, 631, 632, 633, 634, 635, 636, 637, 638, 639, 640, 641, 642, 643, 644, 645, 646, 647, 648, 649, 650, 651, 652, 653, 654, 655, 656, 657, 658, 659, 1302, 1303, 1304, 1305, 1306, 1307, 1308, 1309, 1310, 1311, 1312, 1313, 1314, 1315, 1316, 1317, 1318, 1319, 1320, 1321, 1322, 1323, 1324, 1325, 1326, 1327, 1328, 1329, 1330, 1331, 1332, 1333, 1334, 1335, 1336, 1337, 1338, 1339, 1340, 1341, 1342, 1343, 1344, 1345, 1346, 1347, 1348, 1349, 1350, 1351, 1352, 1353, 1354, 1355, 1356, 1357, 1358, 1359, 1360, 1361, 1362, 1363, 1364, 1365, 1366, 1367, 1368, 1369, 1370, 1371, 1372, 1373, 1374, 1375, 1376, 1377, 1378, 1379, 1380, 1381, 1382, 1383, 1384, 1385, 1386, 1387, 1388, 1389, 1390, 1391, 1392, 1393, 1394, 1395, 1396, 1397, 1398, 1399, 1400, 1401, 1402, 1403, 1404, 1405, 1406, 1407, 1408, 1409, 1410, 1411, 1412, 1413, 1414, 1415], 1.0, 'REPLACE')
_vg = ob_cabeza.vertex_groups.new(name='Lower Leg.L')
_vg.add([660, 661, 662, 663, 664, 665, 666, 667, 668, 669, 670, 671, 672, 673, 674, 675, 676, 677, 678, 679, 680, 681, 682, 683, 684, 685, 686, 687, 688, 689, 690, 691, 692, 693, 694, 695, 696, 697, 698, 699, 700, 701, 702, 703, 704, 705, 706, 707, 708, 709, 710, 711, 712, 713, 714, 715, 716, 717, 718, 719, 720, 721, 722, 723, 724, 725, 726, 727, 728, 729, 1416, 1417, 1418, 1419, 1420, 1421, 1422, 1423, 1424, 1425, 1426, 1427, 1428, 1429, 1430, 1431, 1432, 1433, 1434, 1435, 1436, 1437, 1438, 1439, 1440, 1441, 1442, 1443, 1444, 1445, 1446, 1447, 1448, 1449, 1450, 1451, 1452, 1453, 1454, 1455, 1456, 1457, 1458, 1459, 1460, 1461, 1462, 1463, 1464, 1465, 1466, 1467, 1468, 1469, 1470, 1471, 1472, 1473, 1474, 1475, 1476, 1477, 1478, 1479, 1480, 1481, 1482, 1483, 1484, 1485], 1.0, 'REPLACE')
_vg = ob_cabeza.vertex_groups.new(name='Foot.L')
for _i, _w in zip([730, 731, 732, 733, 734, 735, 736, 737, 738, 739, 740, 741, 742, 743, 744, 745, 746, 747, 748, 749, 750, 751, 752, 753, 754, 755, 1488, 1489, 1492, 1493, 1494, 1495, 1496, 1497, 1502, 1503, 1504, 1505, 1506, 1507, 1508, 1509, 1510, 1511, 1512, 1513, 1514, 1515, 1516, 1517, 1519, 1520, 1524, 1525, 1526, 1527, 1528, 1529, 1530, 1531, 1532, 1533, 1534, 1535, 1536, 1537, 1538, 1539], [1.0, 1.0, 1.0, 1.0, 1.0, 1.0, 1.0, 1.0, 1.0, 1.0, 1.0, 1.0, 1.0, 1.0, 1.0, 1.0, 1.0, 1.0, 1.0, 1.0, 1.0, 1.0, 1.0, 1.0, 1.0, 1.0, 1.0, 1.0, 1.0, 1.0, 1.0, 1.0, 1.0, 1.0, 1.0, 0.5, 0.5, 1.0, 0.5, 1.0, 1.0, 0.5, 1.0, 0.5, 1.0, 0.5, 1.0, 0.5, 1.0, 0.5, 1.0, 1.0, 1.0, 1.0, 1.0, 0.5, 0.5, 1.0, 1.0, 1.0, 1.0, 1.0, 1.0, 1.0, 1.0, 1.0, 1.0, 1.0]): _vg.add([_i], _w, 'REPLACE')
_vg = ob_cabeza.vertex_groups.new(name='Upper Leg.R')
_vg = ob_cabeza.vertex_groups.new(name='Lower Leg.R')
_vg = ob_cabeza.vertex_groups.new(name='Foot.R')
_vg = ob_cabeza.vertex_groups.new(name='Leg IK.L')
_vg = ob_cabeza.vertex_groups.new(name='Toes.L')
for _i, _w in zip([695, 1486, 1487, 1490, 1491, 1498, 1499, 1500, 1501, 1503, 1504, 1506, 1509, 1511, 1513, 1515, 1517, 1518, 1521, 1522, 1523, 1527, 1528, 1530, 1531, 1532, 1533, 1534, 1535, 1536, 1537, 1538, 1539], [0.5, 1.0, 1.0, 1.0, 1.0, 1.0, 1.0, 1.0, 1.0, 1.0, 1.0, 1.0, 1.0, 1.0, 1.0, 1.0, 1.0, 1.0, 1.0, 1.0, 1.0, 1.0, 1.0, 0.5, 0.5, 0.5, 0.5, 0.5, 0.5, 0.5, 0.5, 0.5, 0.5]): _vg.add([_i], _w, 'REPLACE')
_vg = ob_cabeza.vertex_groups.new(name='Toes.R')
_m = ob_cabeza.modifiers.new('Mirror', 'MIRROR')
_m.use_clip = True
_m = ob_cabeza.modifiers.new('Armature', 'ARMATURE')
_m.object = ob_armature
ob_cube.location = (2.654, -0.08703, 5.197)
ob_cube.scale = (0.4792, 0.4792, 0.4792)
ob_cube.lineart.crease_threshold = 0.0
ob_lamp.location = (4.076, 1.005, 14.55)
ob_lamp.rotation_euler = (0.6503, 0.05522, 1.866)
ob_lamp.lock_rotations_4d = False
ob_lamp.empty_display_type = 'ARROWS'
ob_lamp.color = (0.0, 0.0, 0.0, 0.0)
ob_lamp.lineart.crease_threshold = 0.0
ob_camera.location = (7.481, -6.508, 5.344)
ob_camera.rotation_euler = (1.109, 0.0, 0.8149)
ob_camera.lock_rotations_4d = False
ob_camera.empty_display_type = 'ARROWS'
ob_camera.color = (0.0, 0.0, 0.0, 0.0)
ob_camera.hide_viewport = True
ob_camera.display_type = 'WIRE'
ob_camera.lineart.crease_threshold = 0.0

# ---- collection membership
col_collection_1.objects.link(ob_armature)
col_collection_1.objects.link(ob_cabeza)
col_collection_1.objects.link(ob_cube)
col_collection_1.objects.link(ob_lamp)
col_collection_1.objects.link(ob_camera)

# ---- scene / render settings (as saved in the file)
scene.camera = ob_camera
scene.frame_start = 1; scene.frame_end = 100; scene.frame_set(0)
scene.render.engine = 'BLENDER_EEVEE_NEXT'
scene.render.resolution_percentage = 50
scene.render.dither_intensity = 0.0
scene.cycles.use_denoising = False
scene.cycles.samples = 128
scene.cycles.sampling_pattern = 'TABULATED_SOBOL'
scene.cycles.use_adaptive_sampling = False
scene.cycles.use_light_tree = False
scene.cycles.blur_glossy = 0.0
scene.cycles.sample_clamp_indirect = 0.0
scene.view_settings.view_transform = 'Standard'
bpy.context.view_layer.update()

